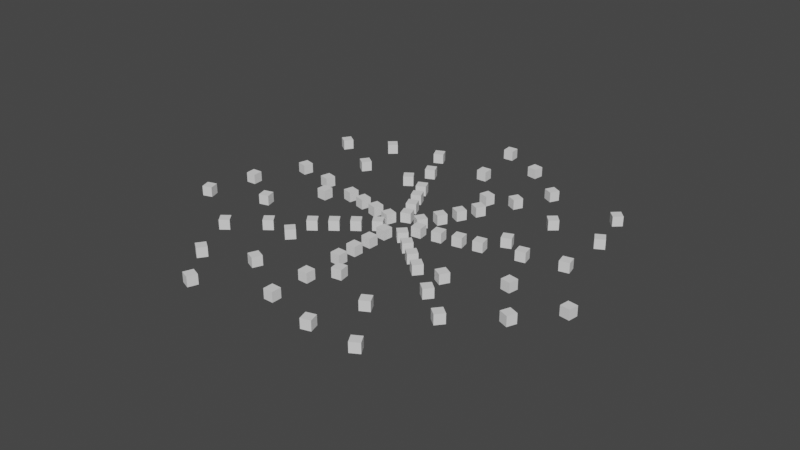 # Source: pyRotation.blend  (saved by Blender 3.2.14; exported with 4.5.12 LTS)
import bpy
from mathutils import Matrix  # noqa: F401  (used for matrix-valued properties, if any)

bpy.ops.wm.read_factory_settings(use_empty=True)
scene = bpy.context.scene
scene.name = 'Scene'

# ---- collections
col_rigid_body = bpy.data.collections.new('Rigid Body'); scene.collection.children.link(col_rigid_body)
col_collection_2 = bpy.data.collections.new('Collection 2'); scene.collection.children.link(col_collection_2)

# ---- world
world_world = bpy.data.worlds.new('World'); scene.world = world_world
world_world.use_nodes = True; world_world.node_tree.nodes.clear()
_N = world_world.node_tree.nodes; _L = world_world.node_tree.links
n0 = _N.new('ShaderNodeOutputWorld'); n0.name = 'World Output'; n0.location = (300, 300)
n1 = _N.new('ShaderNodeBackground'); n1.name = 'Background'; n1.location = (10, 300)
n1.inputs[0].default_value = (0.05088, 0.05088, 0.05088, 1.0)
_L.new(n1.outputs[0], n0.inputs[0])
n0.is_active_output = True
world_world.color = (0.05088, 0.05088, 0.05088)
world_world.use_sun_shadow = False
world_world.sun_shadow_jitter_overblur = 0.0

# ---- meshes
me_cube = bpy.data.meshes.new('Cube')
me_cube.from_pydata([(-0.25, -0.25, -0.25), (-0.25, -0.25, 0.25), (-0.25, 0.25, -0.25), (-0.25, 0.25, 0.25), (0.25, -0.25, -0.25), (0.25, -0.25, 0.25), (0.25, 0.25, -0.25), (0.25, 0.25, 0.25)], [], [(0, 1, 3, 2), (2, 3, 7, 6), (6, 7, 5, 4), (4, 5, 1, 0), (2, 6, 4, 0), (7, 3, 1, 5)])
_uv = me_cube.uv_layers.new(name='UVMap')
_uv.uv.foreach_set('vector', [0.375, 0.0, 0.625, 0.0, 0.625, 0.25, 0.375, 0.25, 0.375, 0.25, 0.625, 0.25, 0.625, 0.5, 0.375, 0.5, 0.375, 0.5, 0.625, 0.5, 0.625, 0.75, 0.375, 0.75, 0.375, 0.75, 0.625, 0.75, 0.625, 1.0, 0.375, 1.0, 0.125, 0.5, 0.375, 0.5, 0.375, 0.75, 0.125, 0.75, 0.625, 0.5, 0.875, 0.5, 0.875, 0.75, 0.625, 0.75])
me_cube.update()
me_cube_001 = bpy.data.meshes.new('Cube.001')
me_cube_001.from_pydata([(-0.25, -0.25, -0.25), (-0.25, -0.25, 0.25), (-0.25, 0.25, -0.25), (-0.25, 0.25, 0.25), (0.25, -0.25, -0.25), (0.25, -0.25, 0.25), (0.25, 0.25, -0.25), (0.25, 0.25, 0.25)], [], [(0, 1, 3, 2), (2, 3, 7, 6), (6, 7, 5, 4), (4, 5, 1, 0), (2, 6, 4, 0), (7, 3, 1, 5)])
_uv = me_cube_001.uv_layers.new(name='UVMap')
_uv.uv.foreach_set('vector', [0.375, 0.0, 0.625, 0.0, 0.625, 0.25, 0.375, 0.25, 0.375, 0.25, 0.625, 0.25, 0.625, 0.5, 0.375, 0.5, 0.375, 0.5, 0.625, 0.5, 0.625, 0.75, 0.375, 0.75, 0.375, 0.75, 0.625, 0.75, 0.625, 1.0, 0.375, 1.0, 0.125, 0.5, 0.375, 0.5, 0.375, 0.75, 0.125, 0.75, 0.625, 0.5, 0.875, 0.5, 0.875, 0.75, 0.625, 0.75])
me_cube_001.update()
me_cube_002 = bpy.data.meshes.new('Cube.002')
me_cube_002.from_pydata([(-0.25, -0.25, -0.25), (-0.25, -0.25, 0.25), (-0.25, 0.25, -0.25), (-0.25, 0.25, 0.25), (0.25, -0.25, -0.25), (0.25, -0.25, 0.25), (0.25, 0.25, -0.25), (0.25, 0.25, 0.25)], [], [(0, 1, 3, 2), (2, 3, 7, 6), (6, 7, 5, 4), (4, 5, 1, 0), (2, 6, 4, 0), (7, 3, 1, 5)])
_uv = me_cube_002.uv_layers.new(name='UVMap')
_uv.uv.foreach_set('vector', [0.375, 0.0, 0.625, 0.0, 0.625, 0.25, 0.375, 0.25, 0.375, 0.25, 0.625, 0.25, 0.625, 0.5, 0.375, 0.5, 0.375, 0.5, 0.625, 0.5, 0.625, 0.75, 0.375, 0.75, 0.375, 0.75, 0.625, 0.75, 0.625, 1.0, 0.375, 1.0, 0.125, 0.5, 0.375, 0.5, 0.375, 0.75, 0.125, 0.75, 0.625, 0.5, 0.875, 0.5, 0.875, 0.75, 0.625, 0.75])
me_cube_002.update()
me_cube_003 = bpy.data.meshes.new('Cube.003')
me_cube_003.from_pydata([(-0.25, -0.25, -0.25), (-0.25, -0.25, 0.25), (-0.25, 0.25, -0.25), (-0.25, 0.25, 0.25), (0.25, -0.25, -0.25), (0.25, -0.25, 0.25), (0.25, 0.25, -0.25), (0.25, 0.25, 0.25)], [], [(0, 1, 3, 2), (2, 3, 7, 6), (6, 7, 5, 4), (4, 5, 1, 0), (2, 6, 4, 0), (7, 3, 1, 5)])
_uv = me_cube_003.uv_layers.new(name='UVMap')
_uv.uv.foreach_set('vector', [0.375, 0.0, 0.625, 0.0, 0.625, 0.25, 0.375, 0.25, 0.375, 0.25, 0.625, 0.25, 0.625, 0.5, 0.375, 0.5, 0.375, 0.5, 0.625, 0.5, 0.625, 0.75, 0.375, 0.75, 0.375, 0.75, 0.625, 0.75, 0.625, 1.0, 0.375, 1.0, 0.125, 0.5, 0.375, 0.5, 0.375, 0.75, 0.125, 0.75, 0.625, 0.5, 0.875, 0.5, 0.875, 0.75, 0.625, 0.75])
me_cube_003.update()
me_cube_004 = bpy.data.meshes.new('Cube.004')
me_cube_004.from_pydata([(-0.25, -0.25, -0.25), (-0.25, -0.25, 0.25), (-0.25, 0.25, -0.25), (-0.25, 0.25, 0.25), (0.25, -0.25, -0.25), (0.25, -0.25, 0.25), (0.25, 0.25, -0.25), (0.25, 0.25, 0.25)], [], [(0, 1, 3, 2), (2, 3, 7, 6), (6, 7, 5, 4), (4, 5, 1, 0), (2, 6, 4, 0), (7, 3, 1, 5)])
_uv = me_cube_004.uv_layers.new(name='UVMap')
_uv.uv.foreach_set('vector', [0.375, 0.0, 0.625, 0.0, 0.625, 0.25, 0.375, 0.25, 0.375, 0.25, 0.625, 0.25, 0.625, 0.5, 0.375, 0.5, 0.375, 0.5, 0.625, 0.5, 0.625, 0.75, 0.375, 0.75, 0.375, 0.75, 0.625, 0.75, 0.625, 1.0, 0.375, 1.0, 0.125, 0.5, 0.375, 0.5, 0.375, 0.75, 0.125, 0.75, 0.625, 0.5, 0.875, 0.5, 0.875, 0.75, 0.625, 0.75])
me_cube_004.update()
me_cube_005 = bpy.data.meshes.new('Cube.005')
me_cube_005.from_pydata([(-0.25, -0.25, -0.25), (-0.25, -0.25, 0.25), (-0.25, 0.25, -0.25), (-0.25, 0.25, 0.25), (0.25, -0.25, -0.25), (0.25, -0.25, 0.25), (0.25, 0.25, -0.25), (0.25, 0.25, 0.25)], [], [(0, 1, 3, 2), (2, 3, 7, 6), (6, 7, 5, 4), (4, 5, 1, 0), (2, 6, 4, 0), (7, 3, 1, 5)])
_uv = me_cube_005.uv_layers.new(name='UVMap')
_uv.uv.foreach_set('vector', [0.375, 0.0, 0.625, 0.0, 0.625, 0.25, 0.375, 0.25, 0.375, 0.25, 0.625, 0.25, 0.625, 0.5, 0.375, 0.5, 0.375, 0.5, 0.625, 0.5, 0.625, 0.75, 0.375, 0.75, 0.375, 0.75, 0.625, 0.75, 0.625, 1.0, 0.375, 1.0, 0.125, 0.5, 0.375, 0.5, 0.375, 0.75, 0.125, 0.75, 0.625, 0.5, 0.875, 0.5, 0.875, 0.75, 0.625, 0.75])
me_cube_005.update()
me_cube_006 = bpy.data.meshes.new('Cube.006')
me_cube_006.from_pydata([(-0.25, -0.25, -0.25), (-0.25, -0.25, 0.25), (-0.25, 0.25, -0.25), (-0.25, 0.25, 0.25), (0.25, -0.25, -0.25), (0.25, -0.25, 0.25), (0.25, 0.25, -0.25), (0.25, 0.25, 0.25)], [], [(0, 1, 3, 2), (2, 3, 7, 6), (6, 7, 5, 4), (4, 5, 1, 0), (2, 6, 4, 0), (7, 3, 1, 5)])
_uv = me_cube_006.uv_layers.new(name='UVMap')
_uv.uv.foreach_set('vector', [0.375, 0.0, 0.625, 0.0, 0.625, 0.25, 0.375, 0.25, 0.375, 0.25, 0.625, 0.25, 0.625, 0.5, 0.375, 0.5, 0.375, 0.5, 0.625, 0.5, 0.625, 0.75, 0.375, 0.75, 0.375, 0.75, 0.625, 0.75, 0.625, 1.0, 0.375, 1.0, 0.125, 0.5, 0.375, 0.5, 0.375, 0.75, 0.125, 0.75, 0.625, 0.5, 0.875, 0.5, 0.875, 0.75, 0.625, 0.75])
me_cube_006.update()
me_cube_007 = bpy.data.meshes.new('Cube.007')
me_cube_007.from_pydata([(-0.25, -0.25, -0.25), (-0.25, -0.25, 0.25), (-0.25, 0.25, -0.25), (-0.25, 0.25, 0.25), (0.25, -0.25, -0.25), (0.25, -0.25, 0.25), (0.25, 0.25, -0.25), (0.25, 0.25, 0.25)], [], [(0, 1, 3, 2), (2, 3, 7, 6), (6, 7, 5, 4), (4, 5, 1, 0), (2, 6, 4, 0), (7, 3, 1, 5)])
_uv = me_cube_007.uv_layers.new(name='UVMap')
_uv.uv.foreach_set('vector', [0.375, 0.0, 0.625, 0.0, 0.625, 0.25, 0.375, 0.25, 0.375, 0.25, 0.625, 0.25, 0.625, 0.5, 0.375, 0.5, 0.375, 0.5, 0.625, 0.5, 0.625, 0.75, 0.375, 0.75, 0.375, 0.75, 0.625, 0.75, 0.625, 1.0, 0.375, 1.0, 0.125, 0.5, 0.375, 0.5, 0.375, 0.75, 0.125, 0.75, 0.625, 0.5, 0.875, 0.5, 0.875, 0.75, 0.625, 0.75])
me_cube_007.update()
me_cube_008 = bpy.data.meshes.new('Cube.008')
me_cube_008.from_pydata([(-0.25, -0.25, -0.25), (-0.25, -0.25, 0.25), (-0.25, 0.25, -0.25), (-0.25, 0.25, 0.25), (0.25, -0.25, -0.25), (0.25, -0.25, 0.25), (0.25, 0.25, -0.25), (0.25, 0.25, 0.25)], [], [(0, 1, 3, 2), (2, 3, 7, 6), (6, 7, 5, 4), (4, 5, 1, 0), (2, 6, 4, 0), (7, 3, 1, 5)])
_uv = me_cube_008.uv_layers.new(name='UVMap')
_uv.uv.foreach_set('vector', [0.375, 0.0, 0.625, 0.0, 0.625, 0.25, 0.375, 0.25, 0.375, 0.25, 0.625, 0.25, 0.625, 0.5, 0.375, 0.5, 0.375, 0.5, 0.625, 0.5, 0.625, 0.75, 0.375, 0.75, 0.375, 0.75, 0.625, 0.75, 0.625, 1.0, 0.375, 1.0, 0.125, 0.5, 0.375, 0.5, 0.375, 0.75, 0.125, 0.75, 0.625, 0.5, 0.875, 0.5, 0.875, 0.75, 0.625, 0.75])
me_cube_008.update()
me_cube_009 = bpy.data.meshes.new('Cube.009')
me_cube_009.from_pydata([(-0.25, -0.25, -0.25), (-0.25, -0.25, 0.25), (-0.25, 0.25, -0.25), (-0.25, 0.25, 0.25), (0.25, -0.25, -0.25), (0.25, -0.25, 0.25), (0.25, 0.25, -0.25), (0.25, 0.25, 0.25)], [], [(0, 1, 3, 2), (2, 3, 7, 6), (6, 7, 5, 4), (4, 5, 1, 0), (2, 6, 4, 0), (7, 3, 1, 5)])
_uv = me_cube_009.uv_layers.new(name='UVMap')
_uv.uv.foreach_set('vector', [0.375, 0.0, 0.625, 0.0, 0.625, 0.25, 0.375, 0.25, 0.375, 0.25, 0.625, 0.25, 0.625, 0.5, 0.375, 0.5, 0.375, 0.5, 0.625, 0.5, 0.625, 0.75, 0.375, 0.75, 0.375, 0.75, 0.625, 0.75, 0.625, 1.0, 0.375, 1.0, 0.125, 0.5, 0.375, 0.5, 0.375, 0.75, 0.125, 0.75, 0.625, 0.5, 0.875, 0.5, 0.875, 0.75, 0.625, 0.75])
me_cube_009.update()
me_cube_010 = bpy.data.meshes.new('Cube.010')
me_cube_010.from_pydata([(-0.25, -0.25, -0.25), (-0.25, -0.25, 0.25), (-0.25, 0.25, -0.25), (-0.25, 0.25, 0.25), (0.25, -0.25, -0.25), (0.25, -0.25, 0.25), (0.25, 0.25, -0.25), (0.25, 0.25, 0.25)], [], [(0, 1, 3, 2), (2, 3, 7, 6), (6, 7, 5, 4), (4, 5, 1, 0), (2, 6, 4, 0), (7, 3, 1, 5)])
_uv = me_cube_010.uv_layers.new(name='UVMap')
_uv.uv.foreach_set('vector', [0.375, 0.0, 0.625, 0.0, 0.625, 0.25, 0.375, 0.25, 0.375, 0.25, 0.625, 0.25, 0.625, 0.5, 0.375, 0.5, 0.375, 0.5, 0.625, 0.5, 0.625, 0.75, 0.375, 0.75, 0.375, 0.75, 0.625, 0.75, 0.625, 1.0, 0.375, 1.0, 0.125, 0.5, 0.375, 0.5, 0.375, 0.75, 0.125, 0.75, 0.625, 0.5, 0.875, 0.5, 0.875, 0.75, 0.625, 0.75])
me_cube_010.update()
me_cube_011 = bpy.data.meshes.new('Cube.011')
me_cube_011.from_pydata([(-0.25, -0.25, -0.25), (-0.25, -0.25, 0.25), (-0.25, 0.25, -0.25), (-0.25, 0.25, 0.25), (0.25, -0.25, -0.25), (0.25, -0.25, 0.25), (0.25, 0.25, -0.25), (0.25, 0.25, 0.25)], [], [(0, 1, 3, 2), (2, 3, 7, 6), (6, 7, 5, 4), (4, 5, 1, 0), (2, 6, 4, 0), (7, 3, 1, 5)])
_uv = me_cube_011.uv_layers.new(name='UVMap')
_uv.uv.foreach_set('vector', [0.375, 0.0, 0.625, 0.0, 0.625, 0.25, 0.375, 0.25, 0.375, 0.25, 0.625, 0.25, 0.625, 0.5, 0.375, 0.5, 0.375, 0.5, 0.625, 0.5, 0.625, 0.75, 0.375, 0.75, 0.375, 0.75, 0.625, 0.75, 0.625, 1.0, 0.375, 1.0, 0.125, 0.5, 0.375, 0.5, 0.375, 0.75, 0.125, 0.75, 0.625, 0.5, 0.875, 0.5, 0.875, 0.75, 0.625, 0.75])
me_cube_011.update()
me_cube_012 = bpy.data.meshes.new('Cube.012')
me_cube_012.from_pydata([(-0.25, -0.25, -0.25), (-0.25, -0.25, 0.25), (-0.25, 0.25, -0.25), (-0.25, 0.25, 0.25), (0.25, -0.25, -0.25), (0.25, -0.25, 0.25), (0.25, 0.25, -0.25), (0.25, 0.25, 0.25)], [], [(0, 1, 3, 2), (2, 3, 7, 6), (6, 7, 5, 4), (4, 5, 1, 0), (2, 6, 4, 0), (7, 3, 1, 5)])
_uv = me_cube_012.uv_layers.new(name='UVMap')
_uv.uv.foreach_set('vector', [0.375, 0.0, 0.625, 0.0, 0.625, 0.25, 0.375, 0.25, 0.375, 0.25, 0.625, 0.25, 0.625, 0.5, 0.375, 0.5, 0.375, 0.5, 0.625, 0.5, 0.625, 0.75, 0.375, 0.75, 0.375, 0.75, 0.625, 0.75, 0.625, 1.0, 0.375, 1.0, 0.125, 0.5, 0.375, 0.5, 0.375, 0.75, 0.125, 0.75, 0.625, 0.5, 0.875, 0.5, 0.875, 0.75, 0.625, 0.75])
me_cube_012.update()
me_cube_013 = bpy.data.meshes.new('Cube.013')
me_cube_013.from_pydata([(-0.25, -0.25, -0.25), (-0.25, -0.25, 0.25), (-0.25, 0.25, -0.25), (-0.25, 0.25, 0.25), (0.25, -0.25, -0.25), (0.25, -0.25, 0.25), (0.25, 0.25, -0.25), (0.25, 0.25, 0.25)], [], [(0, 1, 3, 2), (2, 3, 7, 6), (6, 7, 5, 4), (4, 5, 1, 0), (2, 6, 4, 0), (7, 3, 1, 5)])
_uv = me_cube_013.uv_layers.new(name='UVMap')
_uv.uv.foreach_set('vector', [0.375, 0.0, 0.625, 0.0, 0.625, 0.25, 0.375, 0.25, 0.375, 0.25, 0.625, 0.25, 0.625, 0.5, 0.375, 0.5, 0.375, 0.5, 0.625, 0.5, 0.625, 0.75, 0.375, 0.75, 0.375, 0.75, 0.625, 0.75, 0.625, 1.0, 0.375, 1.0, 0.125, 0.5, 0.375, 0.5, 0.375, 0.75, 0.125, 0.75, 0.625, 0.5, 0.875, 0.5, 0.875, 0.75, 0.625, 0.75])
me_cube_013.update()
me_cube_014 = bpy.data.meshes.new('Cube.014')
me_cube_014.from_pydata([(-0.25, -0.25, -0.25), (-0.25, -0.25, 0.25), (-0.25, 0.25, -0.25), (-0.25, 0.25, 0.25), (0.25, -0.25, -0.25), (0.25, -0.25, 0.25), (0.25, 0.25, -0.25), (0.25, 0.25, 0.25)], [], [(0, 1, 3, 2), (2, 3, 7, 6), (6, 7, 5, 4), (4, 5, 1, 0), (2, 6, 4, 0), (7, 3, 1, 5)])
_uv = me_cube_014.uv_layers.new(name='UVMap')
_uv.uv.foreach_set('vector', [0.375, 0.0, 0.625, 0.0, 0.625, 0.25, 0.375, 0.25, 0.375, 0.25, 0.625, 0.25, 0.625, 0.5, 0.375, 0.5, 0.375, 0.5, 0.625, 0.5, 0.625, 0.75, 0.375, 0.75, 0.375, 0.75, 0.625, 0.75, 0.625, 1.0, 0.375, 1.0, 0.125, 0.5, 0.375, 0.5, 0.375, 0.75, 0.125, 0.75, 0.625, 0.5, 0.875, 0.5, 0.875, 0.75, 0.625, 0.75])
me_cube_014.update()
me_cube_015 = bpy.data.meshes.new('Cube.015')
me_cube_015.from_pydata([(-0.25, -0.25, -0.25), (-0.25, -0.25, 0.25), (-0.25, 0.25, -0.25), (-0.25, 0.25, 0.25), (0.25, -0.25, -0.25), (0.25, -0.25, 0.25), (0.25, 0.25, -0.25), (0.25, 0.25, 0.25)], [], [(0, 1, 3, 2), (2, 3, 7, 6), (6, 7, 5, 4), (4, 5, 1, 0), (2, 6, 4, 0), (7, 3, 1, 5)])
_uv = me_cube_015.uv_layers.new(name='UVMap')
_uv.uv.foreach_set('vector', [0.375, 0.0, 0.625, 0.0, 0.625, 0.25, 0.375, 0.25, 0.375, 0.25, 0.625, 0.25, 0.625, 0.5, 0.375, 0.5, 0.375, 0.5, 0.625, 0.5, 0.625, 0.75, 0.375, 0.75, 0.375, 0.75, 0.625, 0.75, 0.625, 1.0, 0.375, 1.0, 0.125, 0.5, 0.375, 0.5, 0.375, 0.75, 0.125, 0.75, 0.625, 0.5, 0.875, 0.5, 0.875, 0.75, 0.625, 0.75])
me_cube_015.update()
me_cube_016 = bpy.data.meshes.new('Cube.016')
me_cube_016.from_pydata([(-0.25, -0.25, -0.25), (-0.25, -0.25, 0.25), (-0.25, 0.25, -0.25), (-0.25, 0.25, 0.25), (0.25, -0.25, -0.25), (0.25, -0.25, 0.25), (0.25, 0.25, -0.25), (0.25, 0.25, 0.25)], [], [(0, 1, 3, 2), (2, 3, 7, 6), (6, 7, 5, 4), (4, 5, 1, 0), (2, 6, 4, 0), (7, 3, 1, 5)])
_uv = me_cube_016.uv_layers.new(name='UVMap')
_uv.uv.foreach_set('vector', [0.375, 0.0, 0.625, 0.0, 0.625, 0.25, 0.375, 0.25, 0.375, 0.25, 0.625, 0.25, 0.625, 0.5, 0.375, 0.5, 0.375, 0.5, 0.625, 0.5, 0.625, 0.75, 0.375, 0.75, 0.375, 0.75, 0.625, 0.75, 0.625, 1.0, 0.375, 1.0, 0.125, 0.5, 0.375, 0.5, 0.375, 0.75, 0.125, 0.75, 0.625, 0.5, 0.875, 0.5, 0.875, 0.75, 0.625, 0.75])
me_cube_016.update()
me_cube_017 = bpy.data.meshes.new('Cube.017')
me_cube_017.from_pydata([(-0.25, -0.25, -0.25), (-0.25, -0.25, 0.25), (-0.25, 0.25, -0.25), (-0.25, 0.25, 0.25), (0.25, -0.25, -0.25), (0.25, -0.25, 0.25), (0.25, 0.25, -0.25), (0.25, 0.25, 0.25)], [], [(0, 1, 3, 2), (2, 3, 7, 6), (6, 7, 5, 4), (4, 5, 1, 0), (2, 6, 4, 0), (7, 3, 1, 5)])
_uv = me_cube_017.uv_layers.new(name='UVMap')
_uv.uv.foreach_set('vector', [0.375, 0.0, 0.625, 0.0, 0.625, 0.25, 0.375, 0.25, 0.375, 0.25, 0.625, 0.25, 0.625, 0.5, 0.375, 0.5, 0.375, 0.5, 0.625, 0.5, 0.625, 0.75, 0.375, 0.75, 0.375, 0.75, 0.625, 0.75, 0.625, 1.0, 0.375, 1.0, 0.125, 0.5, 0.375, 0.5, 0.375, 0.75, 0.125, 0.75, 0.625, 0.5, 0.875, 0.5, 0.875, 0.75, 0.625, 0.75])
me_cube_017.update()
me_cube_018 = bpy.data.meshes.new('Cube.018')
me_cube_018.from_pydata([(-0.25, -0.25, -0.25), (-0.25, -0.25, 0.25), (-0.25, 0.25, -0.25), (-0.25, 0.25, 0.25), (0.25, -0.25, -0.25), (0.25, -0.25, 0.25), (0.25, 0.25, -0.25), (0.25, 0.25, 0.25)], [], [(0, 1, 3, 2), (2, 3, 7, 6), (6, 7, 5, 4), (4, 5, 1, 0), (2, 6, 4, 0), (7, 3, 1, 5)])
_uv = me_cube_018.uv_layers.new(name='UVMap')
_uv.uv.foreach_set('vector', [0.375, 0.0, 0.625, 0.0, 0.625, 0.25, 0.375, 0.25, 0.375, 0.25, 0.625, 0.25, 0.625, 0.5, 0.375, 0.5, 0.375, 0.5, 0.625, 0.5, 0.625, 0.75, 0.375, 0.75, 0.375, 0.75, 0.625, 0.75, 0.625, 1.0, 0.375, 1.0, 0.125, 0.5, 0.375, 0.5, 0.375, 0.75, 0.125, 0.75, 0.625, 0.5, 0.875, 0.5, 0.875, 0.75, 0.625, 0.75])
me_cube_018.update()
me_cube_019 = bpy.data.meshes.new('Cube.019')
me_cube_019.from_pydata([(-0.25, -0.25, -0.25), (-0.25, -0.25, 0.25), (-0.25, 0.25, -0.25), (-0.25, 0.25, 0.25), (0.25, -0.25, -0.25), (0.25, -0.25, 0.25), (0.25, 0.25, -0.25), (0.25, 0.25, 0.25)], [], [(0, 1, 3, 2), (2, 3, 7, 6), (6, 7, 5, 4), (4, 5, 1, 0), (2, 6, 4, 0), (7, 3, 1, 5)])
_uv = me_cube_019.uv_layers.new(name='UVMap')
_uv.uv.foreach_set('vector', [0.375, 0.0, 0.625, 0.0, 0.625, 0.25, 0.375, 0.25, 0.375, 0.25, 0.625, 0.25, 0.625, 0.5, 0.375, 0.5, 0.375, 0.5, 0.625, 0.5, 0.625, 0.75, 0.375, 0.75, 0.375, 0.75, 0.625, 0.75, 0.625, 1.0, 0.375, 1.0, 0.125, 0.5, 0.375, 0.5, 0.375, 0.75, 0.125, 0.75, 0.625, 0.5, 0.875, 0.5, 0.875, 0.75, 0.625, 0.75])
me_cube_019.update()
me_cube_020 = bpy.data.meshes.new('Cube.020')
me_cube_020.from_pydata([(-0.25, -0.25, -0.25), (-0.25, -0.25, 0.25), (-0.25, 0.25, -0.25), (-0.25, 0.25, 0.25), (0.25, -0.25, -0.25), (0.25, -0.25, 0.25), (0.25, 0.25, -0.25), (0.25, 0.25, 0.25)], [], [(0, 1, 3, 2), (2, 3, 7, 6), (6, 7, 5, 4), (4, 5, 1, 0), (2, 6, 4, 0), (7, 3, 1, 5)])
_uv = me_cube_020.uv_layers.new(name='UVMap')
_uv.uv.foreach_set('vector', [0.375, 0.0, 0.625, 0.0, 0.625, 0.25, 0.375, 0.25, 0.375, 0.25, 0.625, 0.25, 0.625, 0.5, 0.375, 0.5, 0.375, 0.5, 0.625, 0.5, 0.625, 0.75, 0.375, 0.75, 0.375, 0.75, 0.625, 0.75, 0.625, 1.0, 0.375, 1.0, 0.125, 0.5, 0.375, 0.5, 0.375, 0.75, 0.125, 0.75, 0.625, 0.5, 0.875, 0.5, 0.875, 0.75, 0.625, 0.75])
me_cube_020.update()
me_cube_021 = bpy.data.meshes.new('Cube.021')
me_cube_021.from_pydata([(-0.25, -0.25, -0.25), (-0.25, -0.25, 0.25), (-0.25, 0.25, -0.25), (-0.25, 0.25, 0.25), (0.25, -0.25, -0.25), (0.25, -0.25, 0.25), (0.25, 0.25, -0.25), (0.25, 0.25, 0.25)], [], [(0, 1, 3, 2), (2, 3, 7, 6), (6, 7, 5, 4), (4, 5, 1, 0), (2, 6, 4, 0), (7, 3, 1, 5)])
_uv = me_cube_021.uv_layers.new(name='UVMap')
_uv.uv.foreach_set('vector', [0.375, 0.0, 0.625, 0.0, 0.625, 0.25, 0.375, 0.25, 0.375, 0.25, 0.625, 0.25, 0.625, 0.5, 0.375, 0.5, 0.375, 0.5, 0.625, 0.5, 0.625, 0.75, 0.375, 0.75, 0.375, 0.75, 0.625, 0.75, 0.625, 1.0, 0.375, 1.0, 0.125, 0.5, 0.375, 0.5, 0.375, 0.75, 0.125, 0.75, 0.625, 0.5, 0.875, 0.5, 0.875, 0.75, 0.625, 0.75])
me_cube_021.update()
me_cube_022 = bpy.data.meshes.new('Cube.022')
me_cube_022.from_pydata([(-0.25, -0.25, -0.25), (-0.25, -0.25, 0.25), (-0.25, 0.25, -0.25), (-0.25, 0.25, 0.25), (0.25, -0.25, -0.25), (0.25, -0.25, 0.25), (0.25, 0.25, -0.25), (0.25, 0.25, 0.25)], [], [(0, 1, 3, 2), (2, 3, 7, 6), (6, 7, 5, 4), (4, 5, 1, 0), (2, 6, 4, 0), (7, 3, 1, 5)])
_uv = me_cube_022.uv_layers.new(name='UVMap')
_uv.uv.foreach_set('vector', [0.375, 0.0, 0.625, 0.0, 0.625, 0.25, 0.375, 0.25, 0.375, 0.25, 0.625, 0.25, 0.625, 0.5, 0.375, 0.5, 0.375, 0.5, 0.625, 0.5, 0.625, 0.75, 0.375, 0.75, 0.375, 0.75, 0.625, 0.75, 0.625, 1.0, 0.375, 1.0, 0.125, 0.5, 0.375, 0.5, 0.375, 0.75, 0.125, 0.75, 0.625, 0.5, 0.875, 0.5, 0.875, 0.75, 0.625, 0.75])
me_cube_022.update()
me_cube_023 = bpy.data.meshes.new('Cube.023')
me_cube_023.from_pydata([(-0.25, -0.25, -0.25), (-0.25, -0.25, 0.25), (-0.25, 0.25, -0.25), (-0.25, 0.25, 0.25), (0.25, -0.25, -0.25), (0.25, -0.25, 0.25), (0.25, 0.25, -0.25), (0.25, 0.25, 0.25)], [], [(0, 1, 3, 2), (2, 3, 7, 6), (6, 7, 5, 4), (4, 5, 1, 0), (2, 6, 4, 0), (7, 3, 1, 5)])
_uv = me_cube_023.uv_layers.new(name='UVMap')
_uv.uv.foreach_set('vector', [0.375, 0.0, 0.625, 0.0, 0.625, 0.25, 0.375, 0.25, 0.375, 0.25, 0.625, 0.25, 0.625, 0.5, 0.375, 0.5, 0.375, 0.5, 0.625, 0.5, 0.625, 0.75, 0.375, 0.75, 0.375, 0.75, 0.625, 0.75, 0.625, 1.0, 0.375, 1.0, 0.125, 0.5, 0.375, 0.5, 0.375, 0.75, 0.125, 0.75, 0.625, 0.5, 0.875, 0.5, 0.875, 0.75, 0.625, 0.75])
me_cube_023.update()
me_cube_024 = bpy.data.meshes.new('Cube.024')
me_cube_024.from_pydata([(-0.25, -0.25, -0.25), (-0.25, -0.25, 0.25), (-0.25, 0.25, -0.25), (-0.25, 0.25, 0.25), (0.25, -0.25, -0.25), (0.25, -0.25, 0.25), (0.25, 0.25, -0.25), (0.25, 0.25, 0.25)], [], [(0, 1, 3, 2), (2, 3, 7, 6), (6, 7, 5, 4), (4, 5, 1, 0), (2, 6, 4, 0), (7, 3, 1, 5)])
_uv = me_cube_024.uv_layers.new(name='UVMap')
_uv.uv.foreach_set('vector', [0.375, 0.0, 0.625, 0.0, 0.625, 0.25, 0.375, 0.25, 0.375, 0.25, 0.625, 0.25, 0.625, 0.5, 0.375, 0.5, 0.375, 0.5, 0.625, 0.5, 0.625, 0.75, 0.375, 0.75, 0.375, 0.75, 0.625, 0.75, 0.625, 1.0, 0.375, 1.0, 0.125, 0.5, 0.375, 0.5, 0.375, 0.75, 0.125, 0.75, 0.625, 0.5, 0.875, 0.5, 0.875, 0.75, 0.625, 0.75])
me_cube_024.update()
me_cube_025 = bpy.data.meshes.new('Cube.025')
me_cube_025.from_pydata([(-0.25, -0.25, -0.25), (-0.25, -0.25, 0.25), (-0.25, 0.25, -0.25), (-0.25, 0.25, 0.25), (0.25, -0.25, -0.25), (0.25, -0.25, 0.25), (0.25, 0.25, -0.25), (0.25, 0.25, 0.25)], [], [(0, 1, 3, 2), (2, 3, 7, 6), (6, 7, 5, 4), (4, 5, 1, 0), (2, 6, 4, 0), (7, 3, 1, 5)])
_uv = me_cube_025.uv_layers.new(name='UVMap')
_uv.uv.foreach_set('vector', [0.375, 0.0, 0.625, 0.0, 0.625, 0.25, 0.375, 0.25, 0.375, 0.25, 0.625, 0.25, 0.625, 0.5, 0.375, 0.5, 0.375, 0.5, 0.625, 0.5, 0.625, 0.75, 0.375, 0.75, 0.375, 0.75, 0.625, 0.75, 0.625, 1.0, 0.375, 1.0, 0.125, 0.5, 0.375, 0.5, 0.375, 0.75, 0.125, 0.75, 0.625, 0.5, 0.875, 0.5, 0.875, 0.75, 0.625, 0.75])
me_cube_025.update()
me_cube_026 = bpy.data.meshes.new('Cube.026')
me_cube_026.from_pydata([(-0.25, -0.25, -0.25), (-0.25, -0.25, 0.25), (-0.25, 0.25, -0.25), (-0.25, 0.25, 0.25), (0.25, -0.25, -0.25), (0.25, -0.25, 0.25), (0.25, 0.25, -0.25), (0.25, 0.25, 0.25)], [], [(0, 1, 3, 2), (2, 3, 7, 6), (6, 7, 5, 4), (4, 5, 1, 0), (2, 6, 4, 0), (7, 3, 1, 5)])
_uv = me_cube_026.uv_layers.new(name='UVMap')
_uv.uv.foreach_set('vector', [0.375, 0.0, 0.625, 0.0, 0.625, 0.25, 0.375, 0.25, 0.375, 0.25, 0.625, 0.25, 0.625, 0.5, 0.375, 0.5, 0.375, 0.5, 0.625, 0.5, 0.625, 0.75, 0.375, 0.75, 0.375, 0.75, 0.625, 0.75, 0.625, 1.0, 0.375, 1.0, 0.125, 0.5, 0.375, 0.5, 0.375, 0.75, 0.125, 0.75, 0.625, 0.5, 0.875, 0.5, 0.875, 0.75, 0.625, 0.75])
me_cube_026.update()
me_cube_027 = bpy.data.meshes.new('Cube.027')
me_cube_027.from_pydata([(-0.25, -0.25, -0.25), (-0.25, -0.25, 0.25), (-0.25, 0.25, -0.25), (-0.25, 0.25, 0.25), (0.25, -0.25, -0.25), (0.25, -0.25, 0.25), (0.25, 0.25, -0.25), (0.25, 0.25, 0.25)], [], [(0, 1, 3, 2), (2, 3, 7, 6), (6, 7, 5, 4), (4, 5, 1, 0), (2, 6, 4, 0), (7, 3, 1, 5)])
_uv = me_cube_027.uv_layers.new(name='UVMap')
_uv.uv.foreach_set('vector', [0.375, 0.0, 0.625, 0.0, 0.625, 0.25, 0.375, 0.25, 0.375, 0.25, 0.625, 0.25, 0.625, 0.5, 0.375, 0.5, 0.375, 0.5, 0.625, 0.5, 0.625, 0.75, 0.375, 0.75, 0.375, 0.75, 0.625, 0.75, 0.625, 1.0, 0.375, 1.0, 0.125, 0.5, 0.375, 0.5, 0.375, 0.75, 0.125, 0.75, 0.625, 0.5, 0.875, 0.5, 0.875, 0.75, 0.625, 0.75])
me_cube_027.update()
me_cube_028 = bpy.data.meshes.new('Cube.028')
me_cube_028.from_pydata([(-0.25, -0.25, -0.25), (-0.25, -0.25, 0.25), (-0.25, 0.25, -0.25), (-0.25, 0.25, 0.25), (0.25, -0.25, -0.25), (0.25, -0.25, 0.25), (0.25, 0.25, -0.25), (0.25, 0.25, 0.25)], [], [(0, 1, 3, 2), (2, 3, 7, 6), (6, 7, 5, 4), (4, 5, 1, 0), (2, 6, 4, 0), (7, 3, 1, 5)])
_uv = me_cube_028.uv_layers.new(name='UVMap')
_uv.uv.foreach_set('vector', [0.375, 0.0, 0.625, 0.0, 0.625, 0.25, 0.375, 0.25, 0.375, 0.25, 0.625, 0.25, 0.625, 0.5, 0.375, 0.5, 0.375, 0.5, 0.625, 0.5, 0.625, 0.75, 0.375, 0.75, 0.375, 0.75, 0.625, 0.75, 0.625, 1.0, 0.375, 1.0, 0.125, 0.5, 0.375, 0.5, 0.375, 0.75, 0.125, 0.75, 0.625, 0.5, 0.875, 0.5, 0.875, 0.75, 0.625, 0.75])
me_cube_028.update()
me_cube_029 = bpy.data.meshes.new('Cube.029')
me_cube_029.from_pydata([(-0.25, -0.25, -0.25), (-0.25, -0.25, 0.25), (-0.25, 0.25, -0.25), (-0.25, 0.25, 0.25), (0.25, -0.25, -0.25), (0.25, -0.25, 0.25), (0.25, 0.25, -0.25), (0.25, 0.25, 0.25)], [], [(0, 1, 3, 2), (2, 3, 7, 6), (6, 7, 5, 4), (4, 5, 1, 0), (2, 6, 4, 0), (7, 3, 1, 5)])
_uv = me_cube_029.uv_layers.new(name='UVMap')
_uv.uv.foreach_set('vector', [0.375, 0.0, 0.625, 0.0, 0.625, 0.25, 0.375, 0.25, 0.375, 0.25, 0.625, 0.25, 0.625, 0.5, 0.375, 0.5, 0.375, 0.5, 0.625, 0.5, 0.625, 0.75, 0.375, 0.75, 0.375, 0.75, 0.625, 0.75, 0.625, 1.0, 0.375, 1.0, 0.125, 0.5, 0.375, 0.5, 0.375, 0.75, 0.125, 0.75, 0.625, 0.5, 0.875, 0.5, 0.875, 0.75, 0.625, 0.75])
me_cube_029.update()
me_cube_030 = bpy.data.meshes.new('Cube.030')
me_cube_030.from_pydata([(-0.25, -0.25, -0.25), (-0.25, -0.25, 0.25), (-0.25, 0.25, -0.25), (-0.25, 0.25, 0.25), (0.25, -0.25, -0.25), (0.25, -0.25, 0.25), (0.25, 0.25, -0.25), (0.25, 0.25, 0.25)], [], [(0, 1, 3, 2), (2, 3, 7, 6), (6, 7, 5, 4), (4, 5, 1, 0), (2, 6, 4, 0), (7, 3, 1, 5)])
_uv = me_cube_030.uv_layers.new(name='UVMap')
_uv.uv.foreach_set('vector', [0.375, 0.0, 0.625, 0.0, 0.625, 0.25, 0.375, 0.25, 0.375, 0.25, 0.625, 0.25, 0.625, 0.5, 0.375, 0.5, 0.375, 0.5, 0.625, 0.5, 0.625, 0.75, 0.375, 0.75, 0.375, 0.75, 0.625, 0.75, 0.625, 1.0, 0.375, 1.0, 0.125, 0.5, 0.375, 0.5, 0.375, 0.75, 0.125, 0.75, 0.625, 0.5, 0.875, 0.5, 0.875, 0.75, 0.625, 0.75])
me_cube_030.update()
me_cube_031 = bpy.data.meshes.new('Cube.031')
me_cube_031.from_pydata([(-0.25, -0.25, -0.25), (-0.25, -0.25, 0.25), (-0.25, 0.25, -0.25), (-0.25, 0.25, 0.25), (0.25, -0.25, -0.25), (0.25, -0.25, 0.25), (0.25, 0.25, -0.25), (0.25, 0.25, 0.25)], [], [(0, 1, 3, 2), (2, 3, 7, 6), (6, 7, 5, 4), (4, 5, 1, 0), (2, 6, 4, 0), (7, 3, 1, 5)])
_uv = me_cube_031.uv_layers.new(name='UVMap')
_uv.uv.foreach_set('vector', [0.375, 0.0, 0.625, 0.0, 0.625, 0.25, 0.375, 0.25, 0.375, 0.25, 0.625, 0.25, 0.625, 0.5, 0.375, 0.5, 0.375, 0.5, 0.625, 0.5, 0.625, 0.75, 0.375, 0.75, 0.375, 0.75, 0.625, 0.75, 0.625, 1.0, 0.375, 1.0, 0.125, 0.5, 0.375, 0.5, 0.375, 0.75, 0.125, 0.75, 0.625, 0.5, 0.875, 0.5, 0.875, 0.75, 0.625, 0.75])
me_cube_031.update()
me_cube_032 = bpy.data.meshes.new('Cube.032')
me_cube_032.from_pydata([(-0.25, -0.25, -0.25), (-0.25, -0.25, 0.25), (-0.25, 0.25, -0.25), (-0.25, 0.25, 0.25), (0.25, -0.25, -0.25), (0.25, -0.25, 0.25), (0.25, 0.25, -0.25), (0.25, 0.25, 0.25)], [], [(0, 1, 3, 2), (2, 3, 7, 6), (6, 7, 5, 4), (4, 5, 1, 0), (2, 6, 4, 0), (7, 3, 1, 5)])
_uv = me_cube_032.uv_layers.new(name='UVMap')
_uv.uv.foreach_set('vector', [0.375, 0.0, 0.625, 0.0, 0.625, 0.25, 0.375, 0.25, 0.375, 0.25, 0.625, 0.25, 0.625, 0.5, 0.375, 0.5, 0.375, 0.5, 0.625, 0.5, 0.625, 0.75, 0.375, 0.75, 0.375, 0.75, 0.625, 0.75, 0.625, 1.0, 0.375, 1.0, 0.125, 0.5, 0.375, 0.5, 0.375, 0.75, 0.125, 0.75, 0.625, 0.5, 0.875, 0.5, 0.875, 0.75, 0.625, 0.75])
me_cube_032.update()
me_cube_033 = bpy.data.meshes.new('Cube.033')
me_cube_033.from_pydata([(-0.25, -0.25, -0.25), (-0.25, -0.25, 0.25), (-0.25, 0.25, -0.25), (-0.25, 0.25, 0.25), (0.25, -0.25, -0.25), (0.25, -0.25, 0.25), (0.25, 0.25, -0.25), (0.25, 0.25, 0.25)], [], [(0, 1, 3, 2), (2, 3, 7, 6), (6, 7, 5, 4), (4, 5, 1, 0), (2, 6, 4, 0), (7, 3, 1, 5)])
_uv = me_cube_033.uv_layers.new(name='UVMap')
_uv.uv.foreach_set('vector', [0.375, 0.0, 0.625, 0.0, 0.625, 0.25, 0.375, 0.25, 0.375, 0.25, 0.625, 0.25, 0.625, 0.5, 0.375, 0.5, 0.375, 0.5, 0.625, 0.5, 0.625, 0.75, 0.375, 0.75, 0.375, 0.75, 0.625, 0.75, 0.625, 1.0, 0.375, 1.0, 0.125, 0.5, 0.375, 0.5, 0.375, 0.75, 0.125, 0.75, 0.625, 0.5, 0.875, 0.5, 0.875, 0.75, 0.625, 0.75])
me_cube_033.update()
me_cube_034 = bpy.data.meshes.new('Cube.034')
me_cube_034.from_pydata([(-0.25, -0.25, -0.25), (-0.25, -0.25, 0.25), (-0.25, 0.25, -0.25), (-0.25, 0.25, 0.25), (0.25, -0.25, -0.25), (0.25, -0.25, 0.25), (0.25, 0.25, -0.25), (0.25, 0.25, 0.25)], [], [(0, 1, 3, 2), (2, 3, 7, 6), (6, 7, 5, 4), (4, 5, 1, 0), (2, 6, 4, 0), (7, 3, 1, 5)])
_uv = me_cube_034.uv_layers.new(name='UVMap')
_uv.uv.foreach_set('vector', [0.375, 0.0, 0.625, 0.0, 0.625, 0.25, 0.375, 0.25, 0.375, 0.25, 0.625, 0.25, 0.625, 0.5, 0.375, 0.5, 0.375, 0.5, 0.625, 0.5, 0.625, 0.75, 0.375, 0.75, 0.375, 0.75, 0.625, 0.75, 0.625, 1.0, 0.375, 1.0, 0.125, 0.5, 0.375, 0.5, 0.375, 0.75, 0.125, 0.75, 0.625, 0.5, 0.875, 0.5, 0.875, 0.75, 0.625, 0.75])
me_cube_034.update()
me_cube_035 = bpy.data.meshes.new('Cube.035')
me_cube_035.from_pydata([(-0.25, -0.25, -0.25), (-0.25, -0.25, 0.25), (-0.25, 0.25, -0.25), (-0.25, 0.25, 0.25), (0.25, -0.25, -0.25), (0.25, -0.25, 0.25), (0.25, 0.25, -0.25), (0.25, 0.25, 0.25)], [], [(0, 1, 3, 2), (2, 3, 7, 6), (6, 7, 5, 4), (4, 5, 1, 0), (2, 6, 4, 0), (7, 3, 1, 5)])
_uv = me_cube_035.uv_layers.new(name='UVMap')
_uv.uv.foreach_set('vector', [0.375, 0.0, 0.625, 0.0, 0.625, 0.25, 0.375, 0.25, 0.375, 0.25, 0.625, 0.25, 0.625, 0.5, 0.375, 0.5, 0.375, 0.5, 0.625, 0.5, 0.625, 0.75, 0.375, 0.75, 0.375, 0.75, 0.625, 0.75, 0.625, 1.0, 0.375, 1.0, 0.125, 0.5, 0.375, 0.5, 0.375, 0.75, 0.125, 0.75, 0.625, 0.5, 0.875, 0.5, 0.875, 0.75, 0.625, 0.75])
me_cube_035.update()
me_cube_036 = bpy.data.meshes.new('Cube.036')
me_cube_036.from_pydata([(-0.25, -0.25, -0.25), (-0.25, -0.25, 0.25), (-0.25, 0.25, -0.25), (-0.25, 0.25, 0.25), (0.25, -0.25, -0.25), (0.25, -0.25, 0.25), (0.25, 0.25, -0.25), (0.25, 0.25, 0.25)], [], [(0, 1, 3, 2), (2, 3, 7, 6), (6, 7, 5, 4), (4, 5, 1, 0), (2, 6, 4, 0), (7, 3, 1, 5)])
_uv = me_cube_036.uv_layers.new(name='UVMap')
_uv.uv.foreach_set('vector', [0.375, 0.0, 0.625, 0.0, 0.625, 0.25, 0.375, 0.25, 0.375, 0.25, 0.625, 0.25, 0.625, 0.5, 0.375, 0.5, 0.375, 0.5, 0.625, 0.5, 0.625, 0.75, 0.375, 0.75, 0.375, 0.75, 0.625, 0.75, 0.625, 1.0, 0.375, 1.0, 0.125, 0.5, 0.375, 0.5, 0.375, 0.75, 0.125, 0.75, 0.625, 0.5, 0.875, 0.5, 0.875, 0.75, 0.625, 0.75])
me_cube_036.update()
me_cube_037 = bpy.data.meshes.new('Cube.037')
me_cube_037.from_pydata([(-0.25, -0.25, -0.25), (-0.25, -0.25, 0.25), (-0.25, 0.25, -0.25), (-0.25, 0.25, 0.25), (0.25, -0.25, -0.25), (0.25, -0.25, 0.25), (0.25, 0.25, -0.25), (0.25, 0.25, 0.25)], [], [(0, 1, 3, 2), (2, 3, 7, 6), (6, 7, 5, 4), (4, 5, 1, 0), (2, 6, 4, 0), (7, 3, 1, 5)])
_uv = me_cube_037.uv_layers.new(name='UVMap')
_uv.uv.foreach_set('vector', [0.375, 0.0, 0.625, 0.0, 0.625, 0.25, 0.375, 0.25, 0.375, 0.25, 0.625, 0.25, 0.625, 0.5, 0.375, 0.5, 0.375, 0.5, 0.625, 0.5, 0.625, 0.75, 0.375, 0.75, 0.375, 0.75, 0.625, 0.75, 0.625, 1.0, 0.375, 1.0, 0.125, 0.5, 0.375, 0.5, 0.375, 0.75, 0.125, 0.75, 0.625, 0.5, 0.875, 0.5, 0.875, 0.75, 0.625, 0.75])
me_cube_037.update()
me_cube_038 = bpy.data.meshes.new('Cube.038')
me_cube_038.from_pydata([(-0.25, -0.25, -0.25), (-0.25, -0.25, 0.25), (-0.25, 0.25, -0.25), (-0.25, 0.25, 0.25), (0.25, -0.25, -0.25), (0.25, -0.25, 0.25), (0.25, 0.25, -0.25), (0.25, 0.25, 0.25)], [], [(0, 1, 3, 2), (2, 3, 7, 6), (6, 7, 5, 4), (4, 5, 1, 0), (2, 6, 4, 0), (7, 3, 1, 5)])
_uv = me_cube_038.uv_layers.new(name='UVMap')
_uv.uv.foreach_set('vector', [0.375, 0.0, 0.625, 0.0, 0.625, 0.25, 0.375, 0.25, 0.375, 0.25, 0.625, 0.25, 0.625, 0.5, 0.375, 0.5, 0.375, 0.5, 0.625, 0.5, 0.625, 0.75, 0.375, 0.75, 0.375, 0.75, 0.625, 0.75, 0.625, 1.0, 0.375, 1.0, 0.125, 0.5, 0.375, 0.5, 0.375, 0.75, 0.125, 0.75, 0.625, 0.5, 0.875, 0.5, 0.875, 0.75, 0.625, 0.75])
me_cube_038.update()
me_cube_039 = bpy.data.meshes.new('Cube.039')
me_cube_039.from_pydata([(-0.25, -0.25, -0.25), (-0.25, -0.25, 0.25), (-0.25, 0.25, -0.25), (-0.25, 0.25, 0.25), (0.25, -0.25, -0.25), (0.25, -0.25, 0.25), (0.25, 0.25, -0.25), (0.25, 0.25, 0.25)], [], [(0, 1, 3, 2), (2, 3, 7, 6), (6, 7, 5, 4), (4, 5, 1, 0), (2, 6, 4, 0), (7, 3, 1, 5)])
_uv = me_cube_039.uv_layers.new(name='UVMap')
_uv.uv.foreach_set('vector', [0.375, 0.0, 0.625, 0.0, 0.625, 0.25, 0.375, 0.25, 0.375, 0.25, 0.625, 0.25, 0.625, 0.5, 0.375, 0.5, 0.375, 0.5, 0.625, 0.5, 0.625, 0.75, 0.375, 0.75, 0.375, 0.75, 0.625, 0.75, 0.625, 1.0, 0.375, 1.0, 0.125, 0.5, 0.375, 0.5, 0.375, 0.75, 0.125, 0.75, 0.625, 0.5, 0.875, 0.5, 0.875, 0.75, 0.625, 0.75])
me_cube_039.update()
me_cube_040 = bpy.data.meshes.new('Cube.040')
me_cube_040.from_pydata([(-0.25, -0.25, -0.25), (-0.25, -0.25, 0.25), (-0.25, 0.25, -0.25), (-0.25, 0.25, 0.25), (0.25, -0.25, -0.25), (0.25, -0.25, 0.25), (0.25, 0.25, -0.25), (0.25, 0.25, 0.25)], [], [(0, 1, 3, 2), (2, 3, 7, 6), (6, 7, 5, 4), (4, 5, 1, 0), (2, 6, 4, 0), (7, 3, 1, 5)])
_uv = me_cube_040.uv_layers.new(name='UVMap')
_uv.uv.foreach_set('vector', [0.375, 0.0, 0.625, 0.0, 0.625, 0.25, 0.375, 0.25, 0.375, 0.25, 0.625, 0.25, 0.625, 0.5, 0.375, 0.5, 0.375, 0.5, 0.625, 0.5, 0.625, 0.75, 0.375, 0.75, 0.375, 0.75, 0.625, 0.75, 0.625, 1.0, 0.375, 1.0, 0.125, 0.5, 0.375, 0.5, 0.375, 0.75, 0.125, 0.75, 0.625, 0.5, 0.875, 0.5, 0.875, 0.75, 0.625, 0.75])
me_cube_040.update()
me_cube_041 = bpy.data.meshes.new('Cube.041')
me_cube_041.from_pydata([(-0.25, -0.25, -0.25), (-0.25, -0.25, 0.25), (-0.25, 0.25, -0.25), (-0.25, 0.25, 0.25), (0.25, -0.25, -0.25), (0.25, -0.25, 0.25), (0.25, 0.25, -0.25), (0.25, 0.25, 0.25)], [], [(0, 1, 3, 2), (2, 3, 7, 6), (6, 7, 5, 4), (4, 5, 1, 0), (2, 6, 4, 0), (7, 3, 1, 5)])
_uv = me_cube_041.uv_layers.new(name='UVMap')
_uv.uv.foreach_set('vector', [0.375, 0.0, 0.625, 0.0, 0.625, 0.25, 0.375, 0.25, 0.375, 0.25, 0.625, 0.25, 0.625, 0.5, 0.375, 0.5, 0.375, 0.5, 0.625, 0.5, 0.625, 0.75, 0.375, 0.75, 0.375, 0.75, 0.625, 0.75, 0.625, 1.0, 0.375, 1.0, 0.125, 0.5, 0.375, 0.5, 0.375, 0.75, 0.125, 0.75, 0.625, 0.5, 0.875, 0.5, 0.875, 0.75, 0.625, 0.75])
me_cube_041.update()
me_cube_042 = bpy.data.meshes.new('Cube.042')
me_cube_042.from_pydata([(-0.25, -0.25, -0.25), (-0.25, -0.25, 0.25), (-0.25, 0.25, -0.25), (-0.25, 0.25, 0.25), (0.25, -0.25, -0.25), (0.25, -0.25, 0.25), (0.25, 0.25, -0.25), (0.25, 0.25, 0.25)], [], [(0, 1, 3, 2), (2, 3, 7, 6), (6, 7, 5, 4), (4, 5, 1, 0), (2, 6, 4, 0), (7, 3, 1, 5)])
_uv = me_cube_042.uv_layers.new(name='UVMap')
_uv.uv.foreach_set('vector', [0.375, 0.0, 0.625, 0.0, 0.625, 0.25, 0.375, 0.25, 0.375, 0.25, 0.625, 0.25, 0.625, 0.5, 0.375, 0.5, 0.375, 0.5, 0.625, 0.5, 0.625, 0.75, 0.375, 0.75, 0.375, 0.75, 0.625, 0.75, 0.625, 1.0, 0.375, 1.0, 0.125, 0.5, 0.375, 0.5, 0.375, 0.75, 0.125, 0.75, 0.625, 0.5, 0.875, 0.5, 0.875, 0.75, 0.625, 0.75])
me_cube_042.update()
me_cube_043 = bpy.data.meshes.new('Cube.043')
me_cube_043.from_pydata([(-0.25, -0.25, -0.25), (-0.25, -0.25, 0.25), (-0.25, 0.25, -0.25), (-0.25, 0.25, 0.25), (0.25, -0.25, -0.25), (0.25, -0.25, 0.25), (0.25, 0.25, -0.25), (0.25, 0.25, 0.25)], [], [(0, 1, 3, 2), (2, 3, 7, 6), (6, 7, 5, 4), (4, 5, 1, 0), (2, 6, 4, 0), (7, 3, 1, 5)])
_uv = me_cube_043.uv_layers.new(name='UVMap')
_uv.uv.foreach_set('vector', [0.375, 0.0, 0.625, 0.0, 0.625, 0.25, 0.375, 0.25, 0.375, 0.25, 0.625, 0.25, 0.625, 0.5, 0.375, 0.5, 0.375, 0.5, 0.625, 0.5, 0.625, 0.75, 0.375, 0.75, 0.375, 0.75, 0.625, 0.75, 0.625, 1.0, 0.375, 1.0, 0.125, 0.5, 0.375, 0.5, 0.375, 0.75, 0.125, 0.75, 0.625, 0.5, 0.875, 0.5, 0.875, 0.75, 0.625, 0.75])
me_cube_043.update()
me_cube_044 = bpy.data.meshes.new('Cube.044')
me_cube_044.from_pydata([(-0.25, -0.25, -0.25), (-0.25, -0.25, 0.25), (-0.25, 0.25, -0.25), (-0.25, 0.25, 0.25), (0.25, -0.25, -0.25), (0.25, -0.25, 0.25), (0.25, 0.25, -0.25), (0.25, 0.25, 0.25)], [], [(0, 1, 3, 2), (2, 3, 7, 6), (6, 7, 5, 4), (4, 5, 1, 0), (2, 6, 4, 0), (7, 3, 1, 5)])
_uv = me_cube_044.uv_layers.new(name='UVMap')
_uv.uv.foreach_set('vector', [0.375, 0.0, 0.625, 0.0, 0.625, 0.25, 0.375, 0.25, 0.375, 0.25, 0.625, 0.25, 0.625, 0.5, 0.375, 0.5, 0.375, 0.5, 0.625, 0.5, 0.625, 0.75, 0.375, 0.75, 0.375, 0.75, 0.625, 0.75, 0.625, 1.0, 0.375, 1.0, 0.125, 0.5, 0.375, 0.5, 0.375, 0.75, 0.125, 0.75, 0.625, 0.5, 0.875, 0.5, 0.875, 0.75, 0.625, 0.75])
me_cube_044.update()
me_cube_045 = bpy.data.meshes.new('Cube.045')
me_cube_045.from_pydata([(-0.25, -0.25, -0.25), (-0.25, -0.25, 0.25), (-0.25, 0.25, -0.25), (-0.25, 0.25, 0.25), (0.25, -0.25, -0.25), (0.25, -0.25, 0.25), (0.25, 0.25, -0.25), (0.25, 0.25, 0.25)], [], [(0, 1, 3, 2), (2, 3, 7, 6), (6, 7, 5, 4), (4, 5, 1, 0), (2, 6, 4, 0), (7, 3, 1, 5)])
_uv = me_cube_045.uv_layers.new(name='UVMap')
_uv.uv.foreach_set('vector', [0.375, 0.0, 0.625, 0.0, 0.625, 0.25, 0.375, 0.25, 0.375, 0.25, 0.625, 0.25, 0.625, 0.5, 0.375, 0.5, 0.375, 0.5, 0.625, 0.5, 0.625, 0.75, 0.375, 0.75, 0.375, 0.75, 0.625, 0.75, 0.625, 1.0, 0.375, 1.0, 0.125, 0.5, 0.375, 0.5, 0.375, 0.75, 0.125, 0.75, 0.625, 0.5, 0.875, 0.5, 0.875, 0.75, 0.625, 0.75])
me_cube_045.update()
me_cube_046 = bpy.data.meshes.new('Cube.046')
me_cube_046.from_pydata([(-0.25, -0.25, -0.25), (-0.25, -0.25, 0.25), (-0.25, 0.25, -0.25), (-0.25, 0.25, 0.25), (0.25, -0.25, -0.25), (0.25, -0.25, 0.25), (0.25, 0.25, -0.25), (0.25, 0.25, 0.25)], [], [(0, 1, 3, 2), (2, 3, 7, 6), (6, 7, 5, 4), (4, 5, 1, 0), (2, 6, 4, 0), (7, 3, 1, 5)])
_uv = me_cube_046.uv_layers.new(name='UVMap')
_uv.uv.foreach_set('vector', [0.375, 0.0, 0.625, 0.0, 0.625, 0.25, 0.375, 0.25, 0.375, 0.25, 0.625, 0.25, 0.625, 0.5, 0.375, 0.5, 0.375, 0.5, 0.625, 0.5, 0.625, 0.75, 0.375, 0.75, 0.375, 0.75, 0.625, 0.75, 0.625, 1.0, 0.375, 1.0, 0.125, 0.5, 0.375, 0.5, 0.375, 0.75, 0.125, 0.75, 0.625, 0.5, 0.875, 0.5, 0.875, 0.75, 0.625, 0.75])
me_cube_046.update()
me_cube_047 = bpy.data.meshes.new('Cube.047')
me_cube_047.from_pydata([(-0.25, -0.25, -0.25), (-0.25, -0.25, 0.25), (-0.25, 0.25, -0.25), (-0.25, 0.25, 0.25), (0.25, -0.25, -0.25), (0.25, -0.25, 0.25), (0.25, 0.25, -0.25), (0.25, 0.25, 0.25)], [], [(0, 1, 3, 2), (2, 3, 7, 6), (6, 7, 5, 4), (4, 5, 1, 0), (2, 6, 4, 0), (7, 3, 1, 5)])
_uv = me_cube_047.uv_layers.new(name='UVMap')
_uv.uv.foreach_set('vector', [0.375, 0.0, 0.625, 0.0, 0.625, 0.25, 0.375, 0.25, 0.375, 0.25, 0.625, 0.25, 0.625, 0.5, 0.375, 0.5, 0.375, 0.5, 0.625, 0.5, 0.625, 0.75, 0.375, 0.75, 0.375, 0.75, 0.625, 0.75, 0.625, 1.0, 0.375, 1.0, 0.125, 0.5, 0.375, 0.5, 0.375, 0.75, 0.125, 0.75, 0.625, 0.5, 0.875, 0.5, 0.875, 0.75, 0.625, 0.75])
me_cube_047.update()
me_cube_048 = bpy.data.meshes.new('Cube.048')
me_cube_048.from_pydata([(-0.25, -0.25, -0.25), (-0.25, -0.25, 0.25), (-0.25, 0.25, -0.25), (-0.25, 0.25, 0.25), (0.25, -0.25, -0.25), (0.25, -0.25, 0.25), (0.25, 0.25, -0.25), (0.25, 0.25, 0.25)], [], [(0, 1, 3, 2), (2, 3, 7, 6), (6, 7, 5, 4), (4, 5, 1, 0), (2, 6, 4, 0), (7, 3, 1, 5)])
_uv = me_cube_048.uv_layers.new(name='UVMap')
_uv.uv.foreach_set('vector', [0.375, 0.0, 0.625, 0.0, 0.625, 0.25, 0.375, 0.25, 0.375, 0.25, 0.625, 0.25, 0.625, 0.5, 0.375, 0.5, 0.375, 0.5, 0.625, 0.5, 0.625, 0.75, 0.375, 0.75, 0.375, 0.75, 0.625, 0.75, 0.625, 1.0, 0.375, 1.0, 0.125, 0.5, 0.375, 0.5, 0.375, 0.75, 0.125, 0.75, 0.625, 0.5, 0.875, 0.5, 0.875, 0.75, 0.625, 0.75])
me_cube_048.update()
me_cube_049 = bpy.data.meshes.new('Cube.049')
me_cube_049.from_pydata([(-0.25, -0.25, -0.25), (-0.25, -0.25, 0.25), (-0.25, 0.25, -0.25), (-0.25, 0.25, 0.25), (0.25, -0.25, -0.25), (0.25, -0.25, 0.25), (0.25, 0.25, -0.25), (0.25, 0.25, 0.25)], [], [(0, 1, 3, 2), (2, 3, 7, 6), (6, 7, 5, 4), (4, 5, 1, 0), (2, 6, 4, 0), (7, 3, 1, 5)])
_uv = me_cube_049.uv_layers.new(name='UVMap')
_uv.uv.foreach_set('vector', [0.375, 0.0, 0.625, 0.0, 0.625, 0.25, 0.375, 0.25, 0.375, 0.25, 0.625, 0.25, 0.625, 0.5, 0.375, 0.5, 0.375, 0.5, 0.625, 0.5, 0.625, 0.75, 0.375, 0.75, 0.375, 0.75, 0.625, 0.75, 0.625, 1.0, 0.375, 1.0, 0.125, 0.5, 0.375, 0.5, 0.375, 0.75, 0.125, 0.75, 0.625, 0.5, 0.875, 0.5, 0.875, 0.75, 0.625, 0.75])
me_cube_049.update()
me_cube_050 = bpy.data.meshes.new('Cube.050')
me_cube_050.from_pydata([(-0.25, -0.25, -0.25), (-0.25, -0.25, 0.25), (-0.25, 0.25, -0.25), (-0.25, 0.25, 0.25), (0.25, -0.25, -0.25), (0.25, -0.25, 0.25), (0.25, 0.25, -0.25), (0.25, 0.25, 0.25)], [], [(0, 1, 3, 2), (2, 3, 7, 6), (6, 7, 5, 4), (4, 5, 1, 0), (2, 6, 4, 0), (7, 3, 1, 5)])
_uv = me_cube_050.uv_layers.new(name='UVMap')
_uv.uv.foreach_set('vector', [0.375, 0.0, 0.625, 0.0, 0.625, 0.25, 0.375, 0.25, 0.375, 0.25, 0.625, 0.25, 0.625, 0.5, 0.375, 0.5, 0.375, 0.5, 0.625, 0.5, 0.625, 0.75, 0.375, 0.75, 0.375, 0.75, 0.625, 0.75, 0.625, 1.0, 0.375, 1.0, 0.125, 0.5, 0.375, 0.5, 0.375, 0.75, 0.125, 0.75, 0.625, 0.5, 0.875, 0.5, 0.875, 0.75, 0.625, 0.75])
me_cube_050.update()
me_cube_051 = bpy.data.meshes.new('Cube.051')
me_cube_051.from_pydata([(-0.25, -0.25, -0.25), (-0.25, -0.25, 0.25), (-0.25, 0.25, -0.25), (-0.25, 0.25, 0.25), (0.25, -0.25, -0.25), (0.25, -0.25, 0.25), (0.25, 0.25, -0.25), (0.25, 0.25, 0.25)], [], [(0, 1, 3, 2), (2, 3, 7, 6), (6, 7, 5, 4), (4, 5, 1, 0), (2, 6, 4, 0), (7, 3, 1, 5)])
_uv = me_cube_051.uv_layers.new(name='UVMap')
_uv.uv.foreach_set('vector', [0.375, 0.0, 0.625, 0.0, 0.625, 0.25, 0.375, 0.25, 0.375, 0.25, 0.625, 0.25, 0.625, 0.5, 0.375, 0.5, 0.375, 0.5, 0.625, 0.5, 0.625, 0.75, 0.375, 0.75, 0.375, 0.75, 0.625, 0.75, 0.625, 1.0, 0.375, 1.0, 0.125, 0.5, 0.375, 0.5, 0.375, 0.75, 0.125, 0.75, 0.625, 0.5, 0.875, 0.5, 0.875, 0.75, 0.625, 0.75])
me_cube_051.update()
me_cube_052 = bpy.data.meshes.new('Cube.052')
me_cube_052.from_pydata([(-0.25, -0.25, -0.25), (-0.25, -0.25, 0.25), (-0.25, 0.25, -0.25), (-0.25, 0.25, 0.25), (0.25, -0.25, -0.25), (0.25, -0.25, 0.25), (0.25, 0.25, -0.25), (0.25, 0.25, 0.25)], [], [(0, 1, 3, 2), (2, 3, 7, 6), (6, 7, 5, 4), (4, 5, 1, 0), (2, 6, 4, 0), (7, 3, 1, 5)])
_uv = me_cube_052.uv_layers.new(name='UVMap')
_uv.uv.foreach_set('vector', [0.375, 0.0, 0.625, 0.0, 0.625, 0.25, 0.375, 0.25, 0.375, 0.25, 0.625, 0.25, 0.625, 0.5, 0.375, 0.5, 0.375, 0.5, 0.625, 0.5, 0.625, 0.75, 0.375, 0.75, 0.375, 0.75, 0.625, 0.75, 0.625, 1.0, 0.375, 1.0, 0.125, 0.5, 0.375, 0.5, 0.375, 0.75, 0.125, 0.75, 0.625, 0.5, 0.875, 0.5, 0.875, 0.75, 0.625, 0.75])
me_cube_052.update()
me_cube_053 = bpy.data.meshes.new('Cube.053')
me_cube_053.from_pydata([(-0.25, -0.25, -0.25), (-0.25, -0.25, 0.25), (-0.25, 0.25, -0.25), (-0.25, 0.25, 0.25), (0.25, -0.25, -0.25), (0.25, -0.25, 0.25), (0.25, 0.25, -0.25), (0.25, 0.25, 0.25)], [], [(0, 1, 3, 2), (2, 3, 7, 6), (6, 7, 5, 4), (4, 5, 1, 0), (2, 6, 4, 0), (7, 3, 1, 5)])
_uv = me_cube_053.uv_layers.new(name='UVMap')
_uv.uv.foreach_set('vector', [0.375, 0.0, 0.625, 0.0, 0.625, 0.25, 0.375, 0.25, 0.375, 0.25, 0.625, 0.25, 0.625, 0.5, 0.375, 0.5, 0.375, 0.5, 0.625, 0.5, 0.625, 0.75, 0.375, 0.75, 0.375, 0.75, 0.625, 0.75, 0.625, 1.0, 0.375, 1.0, 0.125, 0.5, 0.375, 0.5, 0.375, 0.75, 0.125, 0.75, 0.625, 0.5, 0.875, 0.5, 0.875, 0.75, 0.625, 0.75])
me_cube_053.update()
me_cube_054 = bpy.data.meshes.new('Cube.054')
me_cube_054.from_pydata([(-0.25, -0.25, -0.25), (-0.25, -0.25, 0.25), (-0.25, 0.25, -0.25), (-0.25, 0.25, 0.25), (0.25, -0.25, -0.25), (0.25, -0.25, 0.25), (0.25, 0.25, -0.25), (0.25, 0.25, 0.25)], [], [(0, 1, 3, 2), (2, 3, 7, 6), (6, 7, 5, 4), (4, 5, 1, 0), (2, 6, 4, 0), (7, 3, 1, 5)])
_uv = me_cube_054.uv_layers.new(name='UVMap')
_uv.uv.foreach_set('vector', [0.375, 0.0, 0.625, 0.0, 0.625, 0.25, 0.375, 0.25, 0.375, 0.25, 0.625, 0.25, 0.625, 0.5, 0.375, 0.5, 0.375, 0.5, 0.625, 0.5, 0.625, 0.75, 0.375, 0.75, 0.375, 0.75, 0.625, 0.75, 0.625, 1.0, 0.375, 1.0, 0.125, 0.5, 0.375, 0.5, 0.375, 0.75, 0.125, 0.75, 0.625, 0.5, 0.875, 0.5, 0.875, 0.75, 0.625, 0.75])
me_cube_054.update()
me_cube_055 = bpy.data.meshes.new('Cube.055')
me_cube_055.from_pydata([(-0.25, -0.25, -0.25), (-0.25, -0.25, 0.25), (-0.25, 0.25, -0.25), (-0.25, 0.25, 0.25), (0.25, -0.25, -0.25), (0.25, -0.25, 0.25), (0.25, 0.25, -0.25), (0.25, 0.25, 0.25)], [], [(0, 1, 3, 2), (2, 3, 7, 6), (6, 7, 5, 4), (4, 5, 1, 0), (2, 6, 4, 0), (7, 3, 1, 5)])
_uv = me_cube_055.uv_layers.new(name='UVMap')
_uv.uv.foreach_set('vector', [0.375, 0.0, 0.625, 0.0, 0.625, 0.25, 0.375, 0.25, 0.375, 0.25, 0.625, 0.25, 0.625, 0.5, 0.375, 0.5, 0.375, 0.5, 0.625, 0.5, 0.625, 0.75, 0.375, 0.75, 0.375, 0.75, 0.625, 0.75, 0.625, 1.0, 0.375, 1.0, 0.125, 0.5, 0.375, 0.5, 0.375, 0.75, 0.125, 0.75, 0.625, 0.5, 0.875, 0.5, 0.875, 0.75, 0.625, 0.75])
me_cube_055.update()
me_cube_056 = bpy.data.meshes.new('Cube.056')
me_cube_056.from_pydata([(-0.25, -0.25, -0.25), (-0.25, -0.25, 0.25), (-0.25, 0.25, -0.25), (-0.25, 0.25, 0.25), (0.25, -0.25, -0.25), (0.25, -0.25, 0.25), (0.25, 0.25, -0.25), (0.25, 0.25, 0.25)], [], [(0, 1, 3, 2), (2, 3, 7, 6), (6, 7, 5, 4), (4, 5, 1, 0), (2, 6, 4, 0), (7, 3, 1, 5)])
_uv = me_cube_056.uv_layers.new(name='UVMap')
_uv.uv.foreach_set('vector', [0.375, 0.0, 0.625, 0.0, 0.625, 0.25, 0.375, 0.25, 0.375, 0.25, 0.625, 0.25, 0.625, 0.5, 0.375, 0.5, 0.375, 0.5, 0.625, 0.5, 0.625, 0.75, 0.375, 0.75, 0.375, 0.75, 0.625, 0.75, 0.625, 1.0, 0.375, 1.0, 0.125, 0.5, 0.375, 0.5, 0.375, 0.75, 0.125, 0.75, 0.625, 0.5, 0.875, 0.5, 0.875, 0.75, 0.625, 0.75])
me_cube_056.update()
me_cube_057 = bpy.data.meshes.new('Cube.057')
me_cube_057.from_pydata([(-0.25, -0.25, -0.25), (-0.25, -0.25, 0.25), (-0.25, 0.25, -0.25), (-0.25, 0.25, 0.25), (0.25, -0.25, -0.25), (0.25, -0.25, 0.25), (0.25, 0.25, -0.25), (0.25, 0.25, 0.25)], [], [(0, 1, 3, 2), (2, 3, 7, 6), (6, 7, 5, 4), (4, 5, 1, 0), (2, 6, 4, 0), (7, 3, 1, 5)])
_uv = me_cube_057.uv_layers.new(name='UVMap')
_uv.uv.foreach_set('vector', [0.375, 0.0, 0.625, 0.0, 0.625, 0.25, 0.375, 0.25, 0.375, 0.25, 0.625, 0.25, 0.625, 0.5, 0.375, 0.5, 0.375, 0.5, 0.625, 0.5, 0.625, 0.75, 0.375, 0.75, 0.375, 0.75, 0.625, 0.75, 0.625, 1.0, 0.375, 1.0, 0.125, 0.5, 0.375, 0.5, 0.375, 0.75, 0.125, 0.75, 0.625, 0.5, 0.875, 0.5, 0.875, 0.75, 0.625, 0.75])
me_cube_057.update()
me_cube_058 = bpy.data.meshes.new('Cube.058')
me_cube_058.from_pydata([(-0.25, -0.25, -0.25), (-0.25, -0.25, 0.25), (-0.25, 0.25, -0.25), (-0.25, 0.25, 0.25), (0.25, -0.25, -0.25), (0.25, -0.25, 0.25), (0.25, 0.25, -0.25), (0.25, 0.25, 0.25)], [], [(0, 1, 3, 2), (2, 3, 7, 6), (6, 7, 5, 4), (4, 5, 1, 0), (2, 6, 4, 0), (7, 3, 1, 5)])
_uv = me_cube_058.uv_layers.new(name='UVMap')
_uv.uv.foreach_set('vector', [0.375, 0.0, 0.625, 0.0, 0.625, 0.25, 0.375, 0.25, 0.375, 0.25, 0.625, 0.25, 0.625, 0.5, 0.375, 0.5, 0.375, 0.5, 0.625, 0.5, 0.625, 0.75, 0.375, 0.75, 0.375, 0.75, 0.625, 0.75, 0.625, 1.0, 0.375, 1.0, 0.125, 0.5, 0.375, 0.5, 0.375, 0.75, 0.125, 0.75, 0.625, 0.5, 0.875, 0.5, 0.875, 0.75, 0.625, 0.75])
me_cube_058.update()
me_cube_059 = bpy.data.meshes.new('Cube.059')
me_cube_059.from_pydata([(-0.25, -0.25, -0.25), (-0.25, -0.25, 0.25), (-0.25, 0.25, -0.25), (-0.25, 0.25, 0.25), (0.25, -0.25, -0.25), (0.25, -0.25, 0.25), (0.25, 0.25, -0.25), (0.25, 0.25, 0.25)], [], [(0, 1, 3, 2), (2, 3, 7, 6), (6, 7, 5, 4), (4, 5, 1, 0), (2, 6, 4, 0), (7, 3, 1, 5)])
_uv = me_cube_059.uv_layers.new(name='UVMap')
_uv.uv.foreach_set('vector', [0.375, 0.0, 0.625, 0.0, 0.625, 0.25, 0.375, 0.25, 0.375, 0.25, 0.625, 0.25, 0.625, 0.5, 0.375, 0.5, 0.375, 0.5, 0.625, 0.5, 0.625, 0.75, 0.375, 0.75, 0.375, 0.75, 0.625, 0.75, 0.625, 1.0, 0.375, 1.0, 0.125, 0.5, 0.375, 0.5, 0.375, 0.75, 0.125, 0.75, 0.625, 0.5, 0.875, 0.5, 0.875, 0.75, 0.625, 0.75])
me_cube_059.update()
me_cube_060 = bpy.data.meshes.new('Cube.060')
me_cube_060.from_pydata([(-0.25, -0.25, -0.25), (-0.25, -0.25, 0.25), (-0.25, 0.25, -0.25), (-0.25, 0.25, 0.25), (0.25, -0.25, -0.25), (0.25, -0.25, 0.25), (0.25, 0.25, -0.25), (0.25, 0.25, 0.25)], [], [(0, 1, 3, 2), (2, 3, 7, 6), (6, 7, 5, 4), (4, 5, 1, 0), (2, 6, 4, 0), (7, 3, 1, 5)])
_uv = me_cube_060.uv_layers.new(name='UVMap')
_uv.uv.foreach_set('vector', [0.375, 0.0, 0.625, 0.0, 0.625, 0.25, 0.375, 0.25, 0.375, 0.25, 0.625, 0.25, 0.625, 0.5, 0.375, 0.5, 0.375, 0.5, 0.625, 0.5, 0.625, 0.75, 0.375, 0.75, 0.375, 0.75, 0.625, 0.75, 0.625, 1.0, 0.375, 1.0, 0.125, 0.5, 0.375, 0.5, 0.375, 0.75, 0.125, 0.75, 0.625, 0.5, 0.875, 0.5, 0.875, 0.75, 0.625, 0.75])
me_cube_060.update()
me_cube_061 = bpy.data.meshes.new('Cube.061')
me_cube_061.from_pydata([(-0.25, -0.25, -0.25), (-0.25, -0.25, 0.25), (-0.25, 0.25, -0.25), (-0.25, 0.25, 0.25), (0.25, -0.25, -0.25), (0.25, -0.25, 0.25), (0.25, 0.25, -0.25), (0.25, 0.25, 0.25)], [], [(0, 1, 3, 2), (2, 3, 7, 6), (6, 7, 5, 4), (4, 5, 1, 0), (2, 6, 4, 0), (7, 3, 1, 5)])
_uv = me_cube_061.uv_layers.new(name='UVMap')
_uv.uv.foreach_set('vector', [0.375, 0.0, 0.625, 0.0, 0.625, 0.25, 0.375, 0.25, 0.375, 0.25, 0.625, 0.25, 0.625, 0.5, 0.375, 0.5, 0.375, 0.5, 0.625, 0.5, 0.625, 0.75, 0.375, 0.75, 0.375, 0.75, 0.625, 0.75, 0.625, 1.0, 0.375, 1.0, 0.125, 0.5, 0.375, 0.5, 0.375, 0.75, 0.125, 0.75, 0.625, 0.5, 0.875, 0.5, 0.875, 0.75, 0.625, 0.75])
me_cube_061.update()
me_cube_062 = bpy.data.meshes.new('Cube.062')
me_cube_062.from_pydata([(-0.25, -0.25, -0.25), (-0.25, -0.25, 0.25), (-0.25, 0.25, -0.25), (-0.25, 0.25, 0.25), (0.25, -0.25, -0.25), (0.25, -0.25, 0.25), (0.25, 0.25, -0.25), (0.25, 0.25, 0.25)], [], [(0, 1, 3, 2), (2, 3, 7, 6), (6, 7, 5, 4), (4, 5, 1, 0), (2, 6, 4, 0), (7, 3, 1, 5)])
_uv = me_cube_062.uv_layers.new(name='UVMap')
_uv.uv.foreach_set('vector', [0.375, 0.0, 0.625, 0.0, 0.625, 0.25, 0.375, 0.25, 0.375, 0.25, 0.625, 0.25, 0.625, 0.5, 0.375, 0.5, 0.375, 0.5, 0.625, 0.5, 0.625, 0.75, 0.375, 0.75, 0.375, 0.75, 0.625, 0.75, 0.625, 1.0, 0.375, 1.0, 0.125, 0.5, 0.375, 0.5, 0.375, 0.75, 0.125, 0.75, 0.625, 0.5, 0.875, 0.5, 0.875, 0.75, 0.625, 0.75])
me_cube_062.update()
me_cube_063 = bpy.data.meshes.new('Cube.063')
me_cube_063.from_pydata([(-0.25, -0.25, -0.25), (-0.25, -0.25, 0.25), (-0.25, 0.25, -0.25), (-0.25, 0.25, 0.25), (0.25, -0.25, -0.25), (0.25, -0.25, 0.25), (0.25, 0.25, -0.25), (0.25, 0.25, 0.25)], [], [(0, 1, 3, 2), (2, 3, 7, 6), (6, 7, 5, 4), (4, 5, 1, 0), (2, 6, 4, 0), (7, 3, 1, 5)])
_uv = me_cube_063.uv_layers.new(name='UVMap')
_uv.uv.foreach_set('vector', [0.375, 0.0, 0.625, 0.0, 0.625, 0.25, 0.375, 0.25, 0.375, 0.25, 0.625, 0.25, 0.625, 0.5, 0.375, 0.5, 0.375, 0.5, 0.625, 0.5, 0.625, 0.75, 0.375, 0.75, 0.375, 0.75, 0.625, 0.75, 0.625, 1.0, 0.375, 1.0, 0.125, 0.5, 0.375, 0.5, 0.375, 0.75, 0.125, 0.75, 0.625, 0.5, 0.875, 0.5, 0.875, 0.75, 0.625, 0.75])
me_cube_063.update()
me_cube_064 = bpy.data.meshes.new('Cube.064')
me_cube_064.from_pydata([(-0.25, -0.25, -0.25), (-0.25, -0.25, 0.25), (-0.25, 0.25, -0.25), (-0.25, 0.25, 0.25), (0.25, -0.25, -0.25), (0.25, -0.25, 0.25), (0.25, 0.25, -0.25), (0.25, 0.25, 0.25)], [], [(0, 1, 3, 2), (2, 3, 7, 6), (6, 7, 5, 4), (4, 5, 1, 0), (2, 6, 4, 0), (7, 3, 1, 5)])
_uv = me_cube_064.uv_layers.new(name='UVMap')
_uv.uv.foreach_set('vector', [0.375, 0.0, 0.625, 0.0, 0.625, 0.25, 0.375, 0.25, 0.375, 0.25, 0.625, 0.25, 0.625, 0.5, 0.375, 0.5, 0.375, 0.5, 0.625, 0.5, 0.625, 0.75, 0.375, 0.75, 0.375, 0.75, 0.625, 0.75, 0.625, 1.0, 0.375, 1.0, 0.125, 0.5, 0.375, 0.5, 0.375, 0.75, 0.125, 0.75, 0.625, 0.5, 0.875, 0.5, 0.875, 0.75, 0.625, 0.75])
me_cube_064.update()
me_cube_065 = bpy.data.meshes.new('Cube.065')
me_cube_065.from_pydata([(-0.25, -0.25, -0.25), (-0.25, -0.25, 0.25), (-0.25, 0.25, -0.25), (-0.25, 0.25, 0.25), (0.25, -0.25, -0.25), (0.25, -0.25, 0.25), (0.25, 0.25, -0.25), (0.25, 0.25, 0.25)], [], [(0, 1, 3, 2), (2, 3, 7, 6), (6, 7, 5, 4), (4, 5, 1, 0), (2, 6, 4, 0), (7, 3, 1, 5)])
_uv = me_cube_065.uv_layers.new(name='UVMap')
_uv.uv.foreach_set('vector', [0.375, 0.0, 0.625, 0.0, 0.625, 0.25, 0.375, 0.25, 0.375, 0.25, 0.625, 0.25, 0.625, 0.5, 0.375, 0.5, 0.375, 0.5, 0.625, 0.5, 0.625, 0.75, 0.375, 0.75, 0.375, 0.75, 0.625, 0.75, 0.625, 1.0, 0.375, 1.0, 0.125, 0.5, 0.375, 0.5, 0.375, 0.75, 0.125, 0.75, 0.625, 0.5, 0.875, 0.5, 0.875, 0.75, 0.625, 0.75])
me_cube_065.update()
me_cube_066 = bpy.data.meshes.new('Cube.066')
me_cube_066.from_pydata([(-0.25, -0.25, -0.25), (-0.25, -0.25, 0.25), (-0.25, 0.25, -0.25), (-0.25, 0.25, 0.25), (0.25, -0.25, -0.25), (0.25, -0.25, 0.25), (0.25, 0.25, -0.25), (0.25, 0.25, 0.25)], [], [(0, 1, 3, 2), (2, 3, 7, 6), (6, 7, 5, 4), (4, 5, 1, 0), (2, 6, 4, 0), (7, 3, 1, 5)])
_uv = me_cube_066.uv_layers.new(name='UVMap')
_uv.uv.foreach_set('vector', [0.375, 0.0, 0.625, 0.0, 0.625, 0.25, 0.375, 0.25, 0.375, 0.25, 0.625, 0.25, 0.625, 0.5, 0.375, 0.5, 0.375, 0.5, 0.625, 0.5, 0.625, 0.75, 0.375, 0.75, 0.375, 0.75, 0.625, 0.75, 0.625, 1.0, 0.375, 1.0, 0.125, 0.5, 0.375, 0.5, 0.375, 0.75, 0.125, 0.75, 0.625, 0.5, 0.875, 0.5, 0.875, 0.75, 0.625, 0.75])
me_cube_066.update()
me_cube_067 = bpy.data.meshes.new('Cube.067')
me_cube_067.from_pydata([(-0.25, -0.25, -0.25), (-0.25, -0.25, 0.25), (-0.25, 0.25, -0.25), (-0.25, 0.25, 0.25), (0.25, -0.25, -0.25), (0.25, -0.25, 0.25), (0.25, 0.25, -0.25), (0.25, 0.25, 0.25)], [], [(0, 1, 3, 2), (2, 3, 7, 6), (6, 7, 5, 4), (4, 5, 1, 0), (2, 6, 4, 0), (7, 3, 1, 5)])
_uv = me_cube_067.uv_layers.new(name='UVMap')
_uv.uv.foreach_set('vector', [0.375, 0.0, 0.625, 0.0, 0.625, 0.25, 0.375, 0.25, 0.375, 0.25, 0.625, 0.25, 0.625, 0.5, 0.375, 0.5, 0.375, 0.5, 0.625, 0.5, 0.625, 0.75, 0.375, 0.75, 0.375, 0.75, 0.625, 0.75, 0.625, 1.0, 0.375, 1.0, 0.125, 0.5, 0.375, 0.5, 0.375, 0.75, 0.125, 0.75, 0.625, 0.5, 0.875, 0.5, 0.875, 0.75, 0.625, 0.75])
me_cube_067.update()
me_cube_068 = bpy.data.meshes.new('Cube.068')
me_cube_068.from_pydata([(-0.25, -0.25, -0.25), (-0.25, -0.25, 0.25), (-0.25, 0.25, -0.25), (-0.25, 0.25, 0.25), (0.25, -0.25, -0.25), (0.25, -0.25, 0.25), (0.25, 0.25, -0.25), (0.25, 0.25, 0.25)], [], [(0, 1, 3, 2), (2, 3, 7, 6), (6, 7, 5, 4), (4, 5, 1, 0), (2, 6, 4, 0), (7, 3, 1, 5)])
_uv = me_cube_068.uv_layers.new(name='UVMap')
_uv.uv.foreach_set('vector', [0.375, 0.0, 0.625, 0.0, 0.625, 0.25, 0.375, 0.25, 0.375, 0.25, 0.625, 0.25, 0.625, 0.5, 0.375, 0.5, 0.375, 0.5, 0.625, 0.5, 0.625, 0.75, 0.375, 0.75, 0.375, 0.75, 0.625, 0.75, 0.625, 1.0, 0.375, 1.0, 0.125, 0.5, 0.375, 0.5, 0.375, 0.75, 0.125, 0.75, 0.625, 0.5, 0.875, 0.5, 0.875, 0.75, 0.625, 0.75])
me_cube_068.update()
me_cube_069 = bpy.data.meshes.new('Cube.069')
me_cube_069.from_pydata([(-0.25, -0.25, -0.25), (-0.25, -0.25, 0.25), (-0.25, 0.25, -0.25), (-0.25, 0.25, 0.25), (0.25, -0.25, -0.25), (0.25, -0.25, 0.25), (0.25, 0.25, -0.25), (0.25, 0.25, 0.25)], [], [(0, 1, 3, 2), (2, 3, 7, 6), (6, 7, 5, 4), (4, 5, 1, 0), (2, 6, 4, 0), (7, 3, 1, 5)])
_uv = me_cube_069.uv_layers.new(name='UVMap')
_uv.uv.foreach_set('vector', [0.375, 0.0, 0.625, 0.0, 0.625, 0.25, 0.375, 0.25, 0.375, 0.25, 0.625, 0.25, 0.625, 0.5, 0.375, 0.5, 0.375, 0.5, 0.625, 0.5, 0.625, 0.75, 0.375, 0.75, 0.375, 0.75, 0.625, 0.75, 0.625, 1.0, 0.375, 1.0, 0.125, 0.5, 0.375, 0.5, 0.375, 0.75, 0.125, 0.75, 0.625, 0.5, 0.875, 0.5, 0.875, 0.75, 0.625, 0.75])
me_cube_069.update()

# ---- curves / text
cu_beziercircle = bpy.data.curves.new('BezierCircle', 'CURVE')
cu_beziercircle.dimensions = '3D'
_sp = cu_beziercircle.splines.new('BEZIER'); _sp.bezier_points.add(3)
_sp.bezier_points.foreach_set('co', [-1.0, 0.0, 0.0, 0.0, 1.0, 0.0, 1.0, 0.0, 0.0, 0.0, -1.0, 0.0])
_sp.bezier_points.foreach_set('handle_left', [-1.0, -0.5521, 0.0, -0.5521, 1.0, 0.0, 1.0, 0.5521, 0.0, 0.5521, -1.0, 0.0])
_sp.bezier_points.foreach_set('handle_right', [-1.0, 0.5521, 0.0, 0.5521, 1.0, 0.0, 1.0, -0.5521, 0.0, -0.5521, -1.0, 0.0])
for _p, _l, _r in zip(_sp.bezier_points, ['AUTO', 'AUTO', 'AUTO', 'AUTO'], ['AUTO', 'AUTO', 'AUTO', 'AUTO']): _p.handle_left_type = _l; _p.handle_right_type = _r
_sp.order_u = 0
_sp.order_v = 0
_sp.use_cyclic_u = True
cu_beziercircle.path_duration = 27
cu_beziercircle.use_path = True
cu_beziercircle.eval_time = 93.0
cu_beziercircle.fill_mode = 'FULL'
cu_beziercircle_001 = bpy.data.curves.new('BezierCircle.001', 'CURVE')
cu_beziercircle_001.dimensions = '3D'
_sp = cu_beziercircle_001.splines.new('BEZIER'); _sp.bezier_points.add(3)
_sp.bezier_points.foreach_set('co', [-2.0, 0.0, 0.0, 0.0, 2.0, 0.0, 2.0, 0.0, 0.0, 0.0, -2.0, 0.0])
_sp.bezier_points.foreach_set('handle_left', [-2.0, -1.104, 0.0, -1.104, 2.0, 0.0, 2.0, 1.104, 0.0, 1.104, -2.0, 0.0])
_sp.bezier_points.foreach_set('handle_right', [-2.0, 1.104, 0.0, 1.104, 2.0, 0.0, 2.0, -1.104, 0.0, -1.104, -2.0, 0.0])
for _p, _l, _r in zip(_sp.bezier_points, ['AUTO', 'AUTO', 'AUTO', 'AUTO'], ['AUTO', 'AUTO', 'AUTO', 'AUTO']): _p.handle_left_type = _l; _p.handle_right_type = _r
_sp.order_u = 0
_sp.order_v = 0
_sp.use_cyclic_u = True
cu_beziercircle_001.path_duration = 54
cu_beziercircle_001.use_path = True
cu_beziercircle_001.eval_time = 93.0
cu_beziercircle_001.fill_mode = 'FULL'
cu_beziercircle_002 = bpy.data.curves.new('BezierCircle.002', 'CURVE')
cu_beziercircle_002.dimensions = '3D'
_sp = cu_beziercircle_002.splines.new('BEZIER'); _sp.bezier_points.add(3)
_sp.bezier_points.foreach_set('co', [-3.0, 0.0, 0.0, 0.0, 3.0, 0.0, 3.0, 0.0, 0.0, 0.0, -3.0, 0.0])
_sp.bezier_points.foreach_set('handle_left', [-3.0, -1.656, 0.0, -1.656, 3.0, 0.0, 3.0, 1.656, 0.0, 1.656, -3.0, 0.0])
_sp.bezier_points.foreach_set('handle_right', [-3.0, 1.656, 0.0, 1.656, 3.0, 0.0, 3.0, -1.656, 0.0, -1.656, -3.0, 0.0])
for _p, _l, _r in zip(_sp.bezier_points, ['AUTO', 'AUTO', 'AUTO', 'AUTO'], ['AUTO', 'AUTO', 'AUTO', 'AUTO']): _p.handle_left_type = _l; _p.handle_right_type = _r
_sp.order_u = 0
_sp.order_v = 0
_sp.use_cyclic_u = True
cu_beziercircle_002.path_duration = 81
cu_beziercircle_002.use_path = True
cu_beziercircle_002.eval_time = 93.0
cu_beziercircle_002.fill_mode = 'FULL'
cu_beziercircle_003 = bpy.data.curves.new('BezierCircle.003', 'CURVE')
cu_beziercircle_003.dimensions = '3D'
_sp = cu_beziercircle_003.splines.new('BEZIER'); _sp.bezier_points.add(3)
_sp.bezier_points.foreach_set('co', [-4.0, 0.0, 0.0, 0.0, 4.0, 0.0, 4.0, 0.0, 0.0, 0.0, -4.0, 0.0])
_sp.bezier_points.foreach_set('handle_left', [-4.0, -2.209, 0.0, -2.209, 4.0, 0.0, 4.0, 2.209, 0.0, 2.209, -4.0, 0.0])
_sp.bezier_points.foreach_set('handle_right', [-4.0, 2.209, 0.0, 2.209, 4.0, 0.0, 4.0, -2.209, 0.0, -2.209, -4.0, 0.0])
for _p, _l, _r in zip(_sp.bezier_points, ['AUTO', 'AUTO', 'AUTO', 'AUTO'], ['AUTO', 'AUTO', 'AUTO', 'AUTO']): _p.handle_left_type = _l; _p.handle_right_type = _r
_sp.order_u = 0
_sp.order_v = 0
_sp.use_cyclic_u = True
cu_beziercircle_003.path_duration = 108
cu_beziercircle_003.use_path = True
cu_beziercircle_003.eval_time = 93.0
cu_beziercircle_003.fill_mode = 'FULL'
cu_beziercircle_004 = bpy.data.curves.new('BezierCircle.004', 'CURVE')
cu_beziercircle_004.dimensions = '3D'
_sp = cu_beziercircle_004.splines.new('BEZIER'); _sp.bezier_points.add(3)
_sp.bezier_points.foreach_set('co', [-5.0, 0.0, 0.0, 0.0, 5.0, 0.0, 5.0, 0.0, 0.0, 0.0, -5.0, 0.0])
_sp.bezier_points.foreach_set('handle_left', [-5.0, -2.761, 0.0, -2.761, 5.0, 0.0, 5.0, 2.761, 0.0, 2.761, -5.0, 0.0])
_sp.bezier_points.foreach_set('handle_right', [-5.0, 2.761, 0.0, 2.761, 5.0, 0.0, 5.0, -2.761, 0.0, -2.761, -5.0, 0.0])
for _p, _l, _r in zip(_sp.bezier_points, ['AUTO', 'AUTO', 'AUTO', 'AUTO'], ['AUTO', 'AUTO', 'AUTO', 'AUTO']): _p.handle_left_type = _l; _p.handle_right_type = _r
_sp.order_u = 0
_sp.order_v = 0
_sp.use_cyclic_u = True
cu_beziercircle_004.path_duration = 135
cu_beziercircle_004.use_path = True
cu_beziercircle_004.eval_time = 93.0
cu_beziercircle_004.fill_mode = 'FULL'
cu_beziercircle_005 = bpy.data.curves.new('BezierCircle.005', 'CURVE')
cu_beziercircle_005.dimensions = '3D'
_sp = cu_beziercircle_005.splines.new('BEZIER'); _sp.bezier_points.add(3)
_sp.bezier_points.foreach_set('co', [-6.0, 0.0, 0.0, 0.0, 6.0, 0.0, 6.0, 0.0, 0.0, 0.0, -6.0, 0.0])
_sp.bezier_points.foreach_set('handle_left', [-6.0, -3.313, 0.0, -3.313, 6.0, 0.0, 6.0, 3.313, 0.0, 3.313, -6.0, 0.0])
_sp.bezier_points.foreach_set('handle_right', [-6.0, 3.313, 0.0, 3.313, 6.0, 0.0, 6.0, -3.313, 0.0, -3.313, -6.0, 0.0])
for _p, _l, _r in zip(_sp.bezier_points, ['AUTO', 'AUTO', 'AUTO', 'AUTO'], ['AUTO', 'AUTO', 'AUTO', 'AUTO']): _p.handle_left_type = _l; _p.handle_right_type = _r
_sp.order_u = 0
_sp.order_v = 0
_sp.use_cyclic_u = True
cu_beziercircle_005.path_duration = 162
cu_beziercircle_005.use_path = True
cu_beziercircle_005.eval_time = 93.0
cu_beziercircle_005.fill_mode = 'FULL'
cu_beziercircle_006 = bpy.data.curves.new('BezierCircle.006', 'CURVE')
cu_beziercircle_006.dimensions = '3D'
_sp = cu_beziercircle_006.splines.new('BEZIER'); _sp.bezier_points.add(3)
_sp.bezier_points.foreach_set('co', [-7.0, 0.0, 0.0, 0.0, 7.0, 0.0, 7.0, 0.0, 0.0, 0.0, -7.0, 0.0])
_sp.bezier_points.foreach_set('handle_left', [-7.0, -3.865, 0.0, -3.865, 7.0, 0.0, 7.0, 3.865, 0.0, 3.865, -7.0, 0.0])
_sp.bezier_points.foreach_set('handle_right', [-7.0, 3.865, 0.0, 3.865, 7.0, 0.0, 7.0, -3.865, 0.0, -3.865, -7.0, 0.0])
for _p, _l, _r in zip(_sp.bezier_points, ['AUTO', 'AUTO', 'AUTO', 'AUTO'], ['AUTO', 'AUTO', 'AUTO', 'AUTO']): _p.handle_left_type = _l; _p.handle_right_type = _r
_sp.order_u = 0
_sp.order_v = 0
_sp.use_cyclic_u = True
cu_beziercircle_006.path_duration = 189
cu_beziercircle_006.use_path = True
cu_beziercircle_006.eval_time = 93.0
cu_beziercircle_006.fill_mode = 'FULL'
cu_beziercircle_007 = bpy.data.curves.new('BezierCircle.007', 'CURVE')
cu_beziercircle_007.dimensions = '3D'
_sp = cu_beziercircle_007.splines.new('BEZIER'); _sp.bezier_points.add(3)
_sp.bezier_points.foreach_set('co', [-8.0, 0.0, 0.0, 0.0, 8.0, 0.0, 8.0, 0.0, 0.0, 0.0, -8.0, 0.0])
_sp.bezier_points.foreach_set('handle_left', [-8.0, -4.417, 0.0, -4.417, 8.0, 0.0, 8.0, 4.417, 0.0, 4.417, -8.0, 0.0])
_sp.bezier_points.foreach_set('handle_right', [-8.0, 4.417, 0.0, 4.417, 8.0, 0.0, 8.0, -4.417, 0.0, -4.417, -8.0, 0.0])
for _p, _l, _r in zip(_sp.bezier_points, ['AUTO', 'AUTO', 'AUTO', 'AUTO'], ['AUTO', 'AUTO', 'AUTO', 'AUTO']): _p.handle_left_type = _l; _p.handle_right_type = _r
_sp.order_u = 0
_sp.order_v = 0
_sp.use_cyclic_u = True
cu_beziercircle_007.path_duration = 216
cu_beziercircle_007.use_path = True
cu_beziercircle_007.eval_time = 93.0
cu_beziercircle_007.fill_mode = 'FULL'
cu_beziercircle_008 = bpy.data.curves.new('BezierCircle.008', 'CURVE')
cu_beziercircle_008.dimensions = '3D'
_sp = cu_beziercircle_008.splines.new('BEZIER'); _sp.bezier_points.add(3)
_sp.bezier_points.foreach_set('co', [-9.0, 0.0, 0.0, 0.0, 9.0, 0.0, 9.0, 0.0, 0.0, 0.0, -9.0, 0.0])
_sp.bezier_points.foreach_set('handle_left', [-9.0, -4.969, 0.0, -4.969, 9.0, 0.0, 9.0, 4.969, 0.0, 4.969, -9.0, 0.0])
_sp.bezier_points.foreach_set('handle_right', [-9.0, 4.969, 0.0, 4.969, 9.0, 0.0, 9.0, -4.969, 0.0, -4.969, -9.0, 0.0])
for _p, _l, _r in zip(_sp.bezier_points, ['AUTO', 'AUTO', 'AUTO', 'AUTO'], ['AUTO', 'AUTO', 'AUTO', 'AUTO']): _p.handle_left_type = _l; _p.handle_right_type = _r
_sp.order_u = 0
_sp.order_v = 0
_sp.use_cyclic_u = True
cu_beziercircle_008.path_duration = 243
cu_beziercircle_008.use_path = True
cu_beziercircle_008.eval_time = 93.0
cu_beziercircle_008.fill_mode = 'FULL'
cu_beziercircle_009 = bpy.data.curves.new('BezierCircle.009', 'CURVE')
cu_beziercircle_009.dimensions = '3D'
_sp = cu_beziercircle_009.splines.new('BEZIER'); _sp.bezier_points.add(3)
_sp.bezier_points.foreach_set('co', [-10.0, 0.0, 0.0, 0.0, 10.0, 0.0, 10.0, 0.0, 0.0, 0.0, -10.0, 0.0])
_sp.bezier_points.foreach_set('handle_left', [-10.0, -5.521, 0.0, -5.521, 10.0, 0.0, 10.0, 5.521, 0.0, 5.521, -10.0, 0.0])
_sp.bezier_points.foreach_set('handle_right', [-10.0, 5.521, 0.0, 5.521, 10.0, 0.0, 10.0, -5.521, 0.0, -5.521, -10.0, 0.0])
for _p, _l, _r in zip(_sp.bezier_points, ['AUTO', 'AUTO', 'AUTO', 'AUTO'], ['AUTO', 'AUTO', 'AUTO', 'AUTO']): _p.handle_left_type = _l; _p.handle_right_type = _r
_sp.order_u = 0
_sp.order_v = 0
_sp.use_cyclic_u = True
cu_beziercircle_009.path_duration = 270
cu_beziercircle_009.use_path = True
cu_beziercircle_009.eval_time = 93.0
cu_beziercircle_009.fill_mode = 'FULL'

# ---- objects
ob_r1 = bpy.data.objects.new('R1', cu_beziercircle)
ob_cube = bpy.data.objects.new('Cube', me_cube)
ob_cube_001 = bpy.data.objects.new('Cube.001', me_cube_001)
ob_cube_002 = bpy.data.objects.new('Cube.002', me_cube_002)
ob_cube_003 = bpy.data.objects.new('Cube.003', me_cube_003)
ob_cube_004 = bpy.data.objects.new('Cube.004', me_cube_004)
ob_cube_005 = bpy.data.objects.new('Cube.005', me_cube_005)
ob_cube_006 = bpy.data.objects.new('Cube.006', me_cube_006)
ob_r2 = bpy.data.objects.new('R2', cu_beziercircle_001)
ob_cube_007 = bpy.data.objects.new('Cube.007', me_cube_007)
ob_cube_008 = bpy.data.objects.new('Cube.008', me_cube_008)
ob_cube_009 = bpy.data.objects.new('Cube.009', me_cube_009)
ob_cube_010 = bpy.data.objects.new('Cube.010', me_cube_010)
ob_cube_011 = bpy.data.objects.new('Cube.011', me_cube_011)
ob_cube_012 = bpy.data.objects.new('Cube.012', me_cube_012)
ob_cube_013 = bpy.data.objects.new('Cube.013', me_cube_013)
ob_r3 = bpy.data.objects.new('R3', cu_beziercircle_002)
ob_cube_014 = bpy.data.objects.new('Cube.014', me_cube_014)
ob_cube_015 = bpy.data.objects.new('Cube.015', me_cube_015)
ob_cube_016 = bpy.data.objects.new('Cube.016', me_cube_016)
ob_cube_017 = bpy.data.objects.new('Cube.017', me_cube_017)
ob_cube_018 = bpy.data.objects.new('Cube.018', me_cube_018)
ob_cube_019 = bpy.data.objects.new('Cube.019', me_cube_019)
ob_cube_020 = bpy.data.objects.new('Cube.020', me_cube_020)
ob_r4 = bpy.data.objects.new('R4', cu_beziercircle_003)
ob_cube_021 = bpy.data.objects.new('Cube.021', me_cube_021)
ob_cube_022 = bpy.data.objects.new('Cube.022', me_cube_022)
ob_cube_023 = bpy.data.objects.new('Cube.023', me_cube_023)
ob_cube_024 = bpy.data.objects.new('Cube.024', me_cube_024)
ob_cube_025 = bpy.data.objects.new('Cube.025', me_cube_025)
ob_cube_026 = bpy.data.objects.new('Cube.026', me_cube_026)
ob_cube_027 = bpy.data.objects.new('Cube.027', me_cube_027)
ob_r5 = bpy.data.objects.new('R5', cu_beziercircle_004)
ob_cube_028 = bpy.data.objects.new('Cube.028', me_cube_028)
ob_cube_029 = bpy.data.objects.new('Cube.029', me_cube_029)
ob_cube_030 = bpy.data.objects.new('Cube.030', me_cube_030)
ob_cube_031 = bpy.data.objects.new('Cube.031', me_cube_031)
ob_cube_032 = bpy.data.objects.new('Cube.032', me_cube_032)
ob_cube_033 = bpy.data.objects.new('Cube.033', me_cube_033)
ob_cube_034 = bpy.data.objects.new('Cube.034', me_cube_034)
ob_r6 = bpy.data.objects.new('R6', cu_beziercircle_005)
ob_cube_035 = bpy.data.objects.new('Cube.035', me_cube_035)
ob_cube_036 = bpy.data.objects.new('Cube.036', me_cube_036)
ob_cube_037 = bpy.data.objects.new('Cube.037', me_cube_037)
ob_cube_038 = bpy.data.objects.new('Cube.038', me_cube_038)
ob_cube_039 = bpy.data.objects.new('Cube.039', me_cube_039)
ob_cube_040 = bpy.data.objects.new('Cube.040', me_cube_040)
ob_cube_041 = bpy.data.objects.new('Cube.041', me_cube_041)
ob_r7 = bpy.data.objects.new('R7', cu_beziercircle_006)
ob_cube_042 = bpy.data.objects.new('Cube.042', me_cube_042)
ob_cube_043 = bpy.data.objects.new('Cube.043', me_cube_043)
ob_cube_044 = bpy.data.objects.new('Cube.044', me_cube_044)
ob_cube_045 = bpy.data.objects.new('Cube.045', me_cube_045)
ob_cube_046 = bpy.data.objects.new('Cube.046', me_cube_046)
ob_cube_047 = bpy.data.objects.new('Cube.047', me_cube_047)
ob_cube_048 = bpy.data.objects.new('Cube.048', me_cube_048)
ob_r8 = bpy.data.objects.new('R8', cu_beziercircle_007)
ob_cube_049 = bpy.data.objects.new('Cube.049', me_cube_049)
ob_cube_050 = bpy.data.objects.new('Cube.050', me_cube_050)
ob_cube_051 = bpy.data.objects.new('Cube.051', me_cube_051)
ob_cube_052 = bpy.data.objects.new('Cube.052', me_cube_052)
ob_cube_053 = bpy.data.objects.new('Cube.053', me_cube_053)
ob_cube_054 = bpy.data.objects.new('Cube.054', me_cube_054)
ob_cube_055 = bpy.data.objects.new('Cube.055', me_cube_055)
ob_r9 = bpy.data.objects.new('R9', cu_beziercircle_008)
ob_cube_056 = bpy.data.objects.new('Cube.056', me_cube_056)
ob_cube_057 = bpy.data.objects.new('Cube.057', me_cube_057)
ob_cube_058 = bpy.data.objects.new('Cube.058', me_cube_058)
ob_cube_059 = bpy.data.objects.new('Cube.059', me_cube_059)
ob_cube_060 = bpy.data.objects.new('Cube.060', me_cube_060)
ob_cube_061 = bpy.data.objects.new('Cube.061', me_cube_061)
ob_cube_062 = bpy.data.objects.new('Cube.062', me_cube_062)
ob_r10 = bpy.data.objects.new('R10', cu_beziercircle_009)
ob_cube_063 = bpy.data.objects.new('Cube.063', me_cube_063)
ob_cube_064 = bpy.data.objects.new('Cube.064', me_cube_064)
ob_cube_065 = bpy.data.objects.new('Cube.065', me_cube_065)
ob_cube_066 = bpy.data.objects.new('Cube.066', me_cube_066)
ob_cube_067 = bpy.data.objects.new('Cube.067', me_cube_067)
ob_cube_068 = bpy.data.objects.new('Cube.068', me_cube_068)
ob_cube_069 = bpy.data.objects.new('Cube.069', me_cube_069)

# ---- transforms, parenting, visibility, modifiers, constraints
ob_r1.location = (0.0, 0.0, 0.0)
ob_cube.location = (0.0, 0.0, 0.0)
_c = ob_cube.constraints.new('FOLLOW_PATH'); _c.name = 'Follow Path'
_c.target = ob_r1
_c.use_curve_follow = True
_c.use_curve_radius = True
ob_cube_001.location = (0.0, 0.0, 0.0)
_c = ob_cube_001.constraints.new('FOLLOW_PATH'); _c.name = 'Follow Path'
_c.target = ob_r1
_c.offset = 3.857
_c.use_curve_follow = True
_c.use_curve_radius = True
ob_cube_002.location = (0.0, 0.0, 0.0)
_c = ob_cube_002.constraints.new('FOLLOW_PATH'); _c.name = 'Follow Path'
_c.target = ob_r1
_c.offset = 7.714
_c.use_curve_follow = True
_c.use_curve_radius = True
ob_cube_003.location = (0.0, 0.0, 0.0)
_c = ob_cube_003.constraints.new('FOLLOW_PATH'); _c.name = 'Follow Path'
_c.target = ob_r1
_c.offset = 11.57
_c.use_curve_follow = True
_c.use_curve_radius = True
ob_cube_004.location = (0.0, 0.0, 0.0)
_c = ob_cube_004.constraints.new('FOLLOW_PATH'); _c.name = 'Follow Path'
_c.target = ob_r1
_c.offset = 15.43
_c.use_curve_follow = True
_c.use_curve_radius = True
ob_cube_005.location = (0.0, 0.0, 0.0)
_c = ob_cube_005.constraints.new('FOLLOW_PATH'); _c.name = 'Follow Path'
_c.target = ob_r1
_c.offset = 19.29
_c.use_curve_follow = True
_c.use_curve_radius = True
ob_cube_006.location = (0.0, 0.0, 0.0)
_c = ob_cube_006.constraints.new('FOLLOW_PATH'); _c.name = 'Follow Path'
_c.target = ob_r1
_c.offset = 23.14
_c.use_curve_follow = True
_c.use_curve_radius = True
ob_r2.location = (0.0, 0.0, 0.0)
ob_cube_007.location = (0.0, 0.0, 0.0)
_c = ob_cube_007.constraints.new('FOLLOW_PATH'); _c.name = 'Follow Path'
_c.target = ob_r2
_c.use_curve_follow = True
_c.use_curve_radius = True
ob_cube_008.location = (0.0, 0.0, 0.0)
_c = ob_cube_008.constraints.new('FOLLOW_PATH'); _c.name = 'Follow Path'
_c.target = ob_r2
_c.offset = 7.714
_c.use_curve_follow = True
_c.use_curve_radius = True
ob_cube_009.location = (0.0, 0.0, 0.0)
_c = ob_cube_009.constraints.new('FOLLOW_PATH'); _c.name = 'Follow Path'
_c.target = ob_r2
_c.offset = 15.43
_c.use_curve_follow = True
_c.use_curve_radius = True
ob_cube_010.location = (0.0, 0.0, 0.0)
_c = ob_cube_010.constraints.new('FOLLOW_PATH'); _c.name = 'Follow Path'
_c.target = ob_r2
_c.offset = 23.14
_c.use_curve_follow = True
_c.use_curve_radius = True
ob_cube_011.location = (0.0, 0.0, 0.0)
_c = ob_cube_011.constraints.new('FOLLOW_PATH'); _c.name = 'Follow Path'
_c.target = ob_r2
_c.offset = 30.86
_c.use_curve_follow = True
_c.use_curve_radius = True
ob_cube_012.location = (0.0, 0.0, 0.0)
_c = ob_cube_012.constraints.new('FOLLOW_PATH'); _c.name = 'Follow Path'
_c.target = ob_r2
_c.offset = 38.57
_c.use_curve_follow = True
_c.use_curve_radius = True
ob_cube_013.location = (0.0, 0.0, 0.0)
_c = ob_cube_013.constraints.new('FOLLOW_PATH'); _c.name = 'Follow Path'
_c.target = ob_r2
_c.offset = 46.29
_c.use_curve_follow = True
_c.use_curve_radius = True
ob_r3.location = (0.0, 0.0, 0.0)
ob_cube_014.location = (0.0, 0.0, 0.0)
_c = ob_cube_014.constraints.new('FOLLOW_PATH'); _c.name = 'Follow Path'
_c.target = ob_r3
_c.use_curve_follow = True
_c.use_curve_radius = True
ob_cube_015.location = (0.0, 0.0, 0.0)
_c = ob_cube_015.constraints.new('FOLLOW_PATH'); _c.name = 'Follow Path'
_c.target = ob_r3
_c.offset = 11.57
_c.use_curve_follow = True
_c.use_curve_radius = True
ob_cube_016.location = (0.0, 0.0, 0.0)
_c = ob_cube_016.constraints.new('FOLLOW_PATH'); _c.name = 'Follow Path'
_c.target = ob_r3
_c.offset = 23.14
_c.use_curve_follow = True
_c.use_curve_radius = True
ob_cube_017.location = (0.0, 0.0, 0.0)
_c = ob_cube_017.constraints.new('FOLLOW_PATH'); _c.name = 'Follow Path'
_c.target = ob_r3
_c.offset = 34.71
_c.use_curve_follow = True
_c.use_curve_radius = True
ob_cube_018.location = (0.0, 0.0, 0.0)
_c = ob_cube_018.constraints.new('FOLLOW_PATH'); _c.name = 'Follow Path'
_c.target = ob_r3
_c.offset = 46.29
_c.use_curve_follow = True
_c.use_curve_radius = True
ob_cube_019.location = (0.0, 0.0, 0.0)
_c = ob_cube_019.constraints.new('FOLLOW_PATH'); _c.name = 'Follow Path'
_c.target = ob_r3
_c.offset = 57.86
_c.use_curve_follow = True
_c.use_curve_radius = True
ob_cube_020.location = (0.0, 0.0, 0.0)
_c = ob_cube_020.constraints.new('FOLLOW_PATH'); _c.name = 'Follow Path'
_c.target = ob_r3
_c.offset = 69.43
_c.use_curve_follow = True
_c.use_curve_radius = True
ob_r4.location = (0.0, 0.0, 0.0)
ob_cube_021.location = (0.0, 0.0, 0.0)
_c = ob_cube_021.constraints.new('FOLLOW_PATH'); _c.name = 'Follow Path'
_c.target = ob_r4
_c.use_curve_follow = True
_c.use_curve_radius = True
ob_cube_022.location = (0.0, 0.0, 0.0)
_c = ob_cube_022.constraints.new('FOLLOW_PATH'); _c.name = 'Follow Path'
_c.target = ob_r4
_c.offset = 15.43
_c.use_curve_follow = True
_c.use_curve_radius = True
ob_cube_023.location = (0.0, 0.0, 0.0)
_c = ob_cube_023.constraints.new('FOLLOW_PATH'); _c.name = 'Follow Path'
_c.target = ob_r4
_c.offset = 30.86
_c.use_curve_follow = True
_c.use_curve_radius = True
ob_cube_024.location = (0.0, 0.0, 0.0)
_c = ob_cube_024.constraints.new('FOLLOW_PATH'); _c.name = 'Follow Path'
_c.target = ob_r4
_c.offset = 46.29
_c.use_curve_follow = True
_c.use_curve_radius = True
ob_cube_025.location = (0.0, 0.0, 0.0)
_c = ob_cube_025.constraints.new('FOLLOW_PATH'); _c.name = 'Follow Path'
_c.target = ob_r4
_c.offset = 61.71
_c.use_curve_follow = True
_c.use_curve_radius = True
ob_cube_026.location = (0.0, 0.0, 0.0)
_c = ob_cube_026.constraints.new('FOLLOW_PATH'); _c.name = 'Follow Path'
_c.target = ob_r4
_c.offset = 77.14
_c.use_curve_follow = True
_c.use_curve_radius = True
ob_cube_027.location = (0.0, 0.0, 0.0)
_c = ob_cube_027.constraints.new('FOLLOW_PATH'); _c.name = 'Follow Path'
_c.target = ob_r4
_c.offset = 92.57
_c.use_curve_follow = True
_c.use_curve_radius = True
ob_r5.location = (0.0, 0.0, 0.0)
ob_cube_028.location = (0.0, 0.0, 0.0)
_c = ob_cube_028.constraints.new('FOLLOW_PATH'); _c.name = 'Follow Path'
_c.target = ob_r5
_c.use_curve_follow = True
_c.use_curve_radius = True
ob_cube_029.location = (0.0, 0.0, 0.0)
_c = ob_cube_029.constraints.new('FOLLOW_PATH'); _c.name = 'Follow Path'
_c.target = ob_r5
_c.offset = 19.29
_c.use_curve_follow = True
_c.use_curve_radius = True
ob_cube_030.location = (0.0, 0.0, 0.0)
_c = ob_cube_030.constraints.new('FOLLOW_PATH'); _c.name = 'Follow Path'
_c.target = ob_r5
_c.offset = 38.57
_c.use_curve_follow = True
_c.use_curve_radius = True
ob_cube_031.location = (0.0, 0.0, 0.0)
_c = ob_cube_031.constraints.new('FOLLOW_PATH'); _c.name = 'Follow Path'
_c.target = ob_r5
_c.offset = 57.86
_c.use_curve_follow = True
_c.use_curve_radius = True
ob_cube_032.location = (0.0, 0.0, 0.0)
_c = ob_cube_032.constraints.new('FOLLOW_PATH'); _c.name = 'Follow Path'
_c.target = ob_r5
_c.offset = 77.14
_c.use_curve_follow = True
_c.use_curve_radius = True
ob_cube_033.location = (0.0, 0.0, 0.0)
_c = ob_cube_033.constraints.new('FOLLOW_PATH'); _c.name = 'Follow Path'
_c.target = ob_r5
_c.offset = 96.43
_c.use_curve_follow = True
_c.use_curve_radius = True
ob_cube_034.location = (0.0, 0.0, 0.0)
_c = ob_cube_034.constraints.new('FOLLOW_PATH'); _c.name = 'Follow Path'
_c.target = ob_r5
_c.offset = 115.7
_c.use_curve_follow = True
_c.use_curve_radius = True
ob_r6.location = (0.0, 0.0, 0.0)
ob_cube_035.location = (0.0, 0.0, 0.0)
_c = ob_cube_035.constraints.new('FOLLOW_PATH'); _c.name = 'Follow Path'
_c.target = ob_r6
_c.use_curve_follow = True
_c.use_curve_radius = True
ob_cube_036.location = (0.0, 0.0, 0.0)
_c = ob_cube_036.constraints.new('FOLLOW_PATH'); _c.name = 'Follow Path'
_c.target = ob_r6
_c.offset = 23.14
_c.use_curve_follow = True
_c.use_curve_radius = True
ob_cube_037.location = (0.0, 0.0, 0.0)
_c = ob_cube_037.constraints.new('FOLLOW_PATH'); _c.name = 'Follow Path'
_c.target = ob_r6
_c.offset = 46.29
_c.use_curve_follow = True
_c.use_curve_radius = True
ob_cube_038.location = (0.0, 0.0, 0.0)
_c = ob_cube_038.constraints.new('FOLLOW_PATH'); _c.name = 'Follow Path'
_c.target = ob_r6
_c.offset = 69.43
_c.use_curve_follow = True
_c.use_curve_radius = True
ob_cube_039.location = (0.0, 0.0, 0.0)
_c = ob_cube_039.constraints.new('FOLLOW_PATH'); _c.name = 'Follow Path'
_c.target = ob_r6
_c.offset = 92.57
_c.use_curve_follow = True
_c.use_curve_radius = True
ob_cube_040.location = (0.0, 0.0, 0.0)
_c = ob_cube_040.constraints.new('FOLLOW_PATH'); _c.name = 'Follow Path'
_c.target = ob_r6
_c.offset = 115.7
_c.use_curve_follow = True
_c.use_curve_radius = True
ob_cube_041.location = (0.0, 0.0, 0.0)
_c = ob_cube_041.constraints.new('FOLLOW_PATH'); _c.name = 'Follow Path'
_c.target = ob_r6
_c.offset = 138.9
_c.use_curve_follow = True
_c.use_curve_radius = True
ob_r7.location = (0.0, 0.0, 0.0)
ob_cube_042.location = (0.0, 0.0, 0.0)
_c = ob_cube_042.constraints.new('FOLLOW_PATH'); _c.name = 'Follow Path'
_c.target = ob_r7
_c.use_curve_follow = True
_c.use_curve_radius = True
ob_cube_043.location = (0.0, 0.0, 0.0)
_c = ob_cube_043.constraints.new('FOLLOW_PATH'); _c.name = 'Follow Path'
_c.target = ob_r7
_c.offset = 27.0
_c.use_curve_follow = True
_c.use_curve_radius = True
ob_cube_044.location = (0.0, 0.0, 0.0)
_c = ob_cube_044.constraints.new('FOLLOW_PATH'); _c.name = 'Follow Path'
_c.target = ob_r7
_c.offset = 54.0
_c.use_curve_follow = True
_c.use_curve_radius = True
ob_cube_045.location = (0.0, 0.0, 0.0)
_c = ob_cube_045.constraints.new('FOLLOW_PATH'); _c.name = 'Follow Path'
_c.target = ob_r7
_c.offset = 81.0
_c.use_curve_follow = True
_c.use_curve_radius = True
ob_cube_046.location = (0.0, 0.0, 0.0)
_c = ob_cube_046.constraints.new('FOLLOW_PATH'); _c.name = 'Follow Path'
_c.target = ob_r7
_c.offset = 108.0
_c.use_curve_follow = True
_c.use_curve_radius = True
ob_cube_047.location = (0.0, 0.0, 0.0)
_c = ob_cube_047.constraints.new('FOLLOW_PATH'); _c.name = 'Follow Path'
_c.target = ob_r7
_c.offset = 135.0
_c.use_curve_follow = True
_c.use_curve_radius = True
ob_cube_048.location = (0.0, 0.0, 0.0)
_c = ob_cube_048.constraints.new('FOLLOW_PATH'); _c.name = 'Follow Path'
_c.target = ob_r7
_c.offset = 162.0
_c.use_curve_follow = True
_c.use_curve_radius = True
ob_r8.location = (0.0, 0.0, 0.0)
ob_cube_049.location = (0.0, 0.0, 0.0)
_c = ob_cube_049.constraints.new('FOLLOW_PATH'); _c.name = 'Follow Path'
_c.target = ob_r8
_c.use_curve_follow = True
_c.use_curve_radius = True
ob_cube_050.location = (0.0, 0.0, 0.0)
_c = ob_cube_050.constraints.new('FOLLOW_PATH'); _c.name = 'Follow Path'
_c.target = ob_r8
_c.offset = 30.86
_c.use_curve_follow = True
_c.use_curve_radius = True
ob_cube_051.location = (0.0, 0.0, 0.0)
_c = ob_cube_051.constraints.new('FOLLOW_PATH'); _c.name = 'Follow Path'
_c.target = ob_r8
_c.offset = 61.71
_c.use_curve_follow = True
_c.use_curve_radius = True
ob_cube_052.location = (0.0, 0.0, 0.0)
_c = ob_cube_052.constraints.new('FOLLOW_PATH'); _c.name = 'Follow Path'
_c.target = ob_r8
_c.offset = 92.57
_c.use_curve_follow = True
_c.use_curve_radius = True
ob_cube_053.location = (0.0, 0.0, 0.0)
_c = ob_cube_053.constraints.new('FOLLOW_PATH'); _c.name = 'Follow Path'
_c.target = ob_r8
_c.offset = 123.4
_c.use_curve_follow = True
_c.use_curve_radius = True
ob_cube_054.location = (0.0, 0.0, 0.0)
_c = ob_cube_054.constraints.new('FOLLOW_PATH'); _c.name = 'Follow Path'
_c.target = ob_r8
_c.offset = 154.3
_c.use_curve_follow = True
_c.use_curve_radius = True
ob_cube_055.location = (0.0, 0.0, 0.0)
_c = ob_cube_055.constraints.new('FOLLOW_PATH'); _c.name = 'Follow Path'
_c.target = ob_r8
_c.offset = 185.1
_c.use_curve_follow = True
_c.use_curve_radius = True
ob_r9.location = (0.0, 0.0, 0.0)
ob_cube_056.location = (0.0, 0.0, 0.0)
_c = ob_cube_056.constraints.new('FOLLOW_PATH'); _c.name = 'Follow Path'
_c.target = ob_r9
_c.use_curve_follow = True
_c.use_curve_radius = True
ob_cube_057.location = (0.0, 0.0, 0.0)
_c = ob_cube_057.constraints.new('FOLLOW_PATH'); _c.name = 'Follow Path'
_c.target = ob_r9
_c.offset = 34.71
_c.use_curve_follow = True
_c.use_curve_radius = True
ob_cube_058.location = (0.0, 0.0, 0.0)
_c = ob_cube_058.constraints.new('FOLLOW_PATH'); _c.name = 'Follow Path'
_c.target = ob_r9
_c.offset = 69.43
_c.use_curve_follow = True
_c.use_curve_radius = True
ob_cube_059.location = (0.0, 0.0, 0.0)
_c = ob_cube_059.constraints.new('FOLLOW_PATH'); _c.name = 'Follow Path'
_c.target = ob_r9
_c.offset = 104.1
_c.use_curve_follow = True
_c.use_curve_radius = True
ob_cube_060.location = (0.0, 0.0, 0.0)
_c = ob_cube_060.constraints.new('FOLLOW_PATH'); _c.name = 'Follow Path'
_c.target = ob_r9
_c.offset = 138.9
_c.use_curve_follow = True
_c.use_curve_radius = True
ob_cube_061.location = (0.0, 0.0, 0.0)
_c = ob_cube_061.constraints.new('FOLLOW_PATH'); _c.name = 'Follow Path'
_c.target = ob_r9
_c.offset = 173.6
_c.use_curve_follow = True
_c.use_curve_radius = True
ob_cube_062.location = (0.0, 0.0, 0.0)
_c = ob_cube_062.constraints.new('FOLLOW_PATH'); _c.name = 'Follow Path'
_c.target = ob_r9
_c.offset = 208.3
_c.use_curve_follow = True
_c.use_curve_radius = True
ob_r10.location = (0.0, 0.0, 0.0)
ob_cube_063.location = (0.0, 0.0, 0.0)
_c = ob_cube_063.constraints.new('FOLLOW_PATH'); _c.name = 'Follow Path'
_c.target = ob_r10
_c.use_curve_follow = True
_c.use_curve_radius = True
ob_cube_064.location = (0.0, 0.0, 0.0)
_c = ob_cube_064.constraints.new('FOLLOW_PATH'); _c.name = 'Follow Path'
_c.target = ob_r10
_c.offset = 38.57
_c.use_curve_follow = True
_c.use_curve_radius = True
ob_cube_065.location = (0.0, 0.0, 0.0)
_c = ob_cube_065.constraints.new('FOLLOW_PATH'); _c.name = 'Follow Path'
_c.target = ob_r10
_c.offset = 77.14
_c.use_curve_follow = True
_c.use_curve_radius = True
ob_cube_066.location = (0.0, 0.0, 0.0)
_c = ob_cube_066.constraints.new('FOLLOW_PATH'); _c.name = 'Follow Path'
_c.target = ob_r10
_c.offset = 115.7
_c.use_curve_follow = True
_c.use_curve_radius = True
ob_cube_067.location = (0.0, 0.0, 0.0)
_c = ob_cube_067.constraints.new('FOLLOW_PATH'); _c.name = 'Follow Path'
_c.target = ob_r10
_c.offset = 154.3
_c.use_curve_follow = True
_c.use_curve_radius = True
ob_cube_068.location = (0.0, 0.0, 0.0)
_c = ob_cube_068.constraints.new('FOLLOW_PATH'); _c.name = 'Follow Path'
_c.target = ob_r10
_c.offset = 192.9
_c.use_curve_follow = True
_c.use_curve_radius = True
ob_cube_069.location = (0.0, 0.0, 0.0)
_c = ob_cube_069.constraints.new('FOLLOW_PATH'); _c.name = 'Follow Path'
_c.target = ob_r10
_c.offset = 231.4
_c.use_curve_follow = True
_c.use_curve_radius = True

# ---- collection membership
col_collection_2.objects.link(ob_r1)
col_collection_2.objects.link(ob_cube)
col_collection_2.objects.link(ob_cube_001)
col_collection_2.objects.link(ob_cube_002)
col_collection_2.objects.link(ob_cube_003)
col_collection_2.objects.link(ob_cube_004)
col_collection_2.objects.link(ob_cube_005)
col_collection_2.objects.link(ob_cube_006)
col_collection_2.objects.link(ob_r2)
col_collection_2.objects.link(ob_cube_007)
col_collection_2.objects.link(ob_cube_008)
col_collection_2.objects.link(ob_cube_009)
col_collection_2.objects.link(ob_cube_010)
col_collection_2.objects.link(ob_cube_011)
col_collection_2.objects.link(ob_cube_012)
col_collection_2.objects.link(ob_cube_013)
col_collection_2.objects.link(ob_r3)
col_collection_2.objects.link(ob_cube_014)
col_collection_2.objects.link(ob_cube_015)
col_collection_2.objects.link(ob_cube_016)
col_collection_2.objects.link(ob_cube_017)
col_collection_2.objects.link(ob_cube_018)
col_collection_2.objects.link(ob_cube_019)
col_collection_2.objects.link(ob_cube_020)
col_collection_2.objects.link(ob_r4)
col_collection_2.objects.link(ob_cube_021)
col_collection_2.objects.link(ob_cube_022)
col_collection_2.objects.link(ob_cube_023)
col_collection_2.objects.link(ob_cube_024)
col_collection_2.objects.link(ob_cube_025)
col_collection_2.objects.link(ob_cube_026)
col_collection_2.objects.link(ob_cube_027)
col_collection_2.objects.link(ob_r5)
col_collection_2.objects.link(ob_cube_028)
col_collection_2.objects.link(ob_cube_029)
col_collection_2.objects.link(ob_cube_030)
col_collection_2.objects.link(ob_cube_031)
col_collection_2.objects.link(ob_cube_032)
col_collection_2.objects.link(ob_cube_033)
col_collection_2.objects.link(ob_cube_034)
col_collection_2.objects.link(ob_r6)
col_collection_2.objects.link(ob_cube_035)
col_collection_2.objects.link(ob_cube_036)
col_collection_2.objects.link(ob_cube_037)
col_collection_2.objects.link(ob_cube_038)
col_collection_2.objects.link(ob_cube_039)
col_collection_2.objects.link(ob_cube_040)
col_collection_2.objects.link(ob_cube_041)
col_collection_2.objects.link(ob_r7)
col_collection_2.objects.link(ob_cube_042)
col_collection_2.objects.link(ob_cube_043)
col_collection_2.objects.link(ob_cube_044)
col_collection_2.objects.link(ob_cube_045)
col_collection_2.objects.link(ob_cube_046)
col_collection_2.objects.link(ob_cube_047)
col_collection_2.objects.link(ob_cube_048)
col_collection_2.objects.link(ob_r8)
col_collection_2.objects.link(ob_cube_049)
col_collection_2.objects.link(ob_cube_050)
col_collection_2.objects.link(ob_cube_051)
col_collection_2.objects.link(ob_cube_052)
col_collection_2.objects.link(ob_cube_053)
col_collection_2.objects.link(ob_cube_054)
col_collection_2.objects.link(ob_cube_055)
col_collection_2.objects.link(ob_r9)
col_collection_2.objects.link(ob_cube_056)
col_collection_2.objects.link(ob_cube_057)
col_collection_2.objects.link(ob_cube_058)
col_collection_2.objects.link(ob_cube_059)
col_collection_2.objects.link(ob_cube_060)
col_collection_2.objects.link(ob_cube_061)
col_collection_2.objects.link(ob_cube_062)
col_collection_2.objects.link(ob_r10)
col_collection_2.objects.link(ob_cube_063)
col_collection_2.objects.link(ob_cube_064)
col_collection_2.objects.link(ob_cube_065)
col_collection_2.objects.link(ob_cube_066)
col_collection_2.objects.link(ob_cube_067)
col_collection_2.objects.link(ob_cube_068)
col_collection_2.objects.link(ob_cube_069)

# ---- scene / render settings (as saved in the file)
scene.frame_start = 1; scene.frame_end = 199; scene.frame_set(94)
scene.render.engine = 'BLENDER_EEVEE_NEXT'
scene.cycles.sampling_pattern = 'TABULATED_SOBOL'
scene.cycles.use_light_tree = False
scene.view_settings.view_transform = 'Filmic'
bpy.context.view_layer.update()

# ---- added for rendering (the .blend has no active camera and no usable light): camera, sun
cam_auto = bpy.data.cameras.new('AutoCamera')
cam_auto.lens = 50.0
cam_auto.sensor_width = 36.0
cam_auto.clip_end = 1000.0
ob_auto_camera = bpy.data.objects.new('AutoCamera', cam_auto)
scene.collection.objects.link(ob_auto_camera)
ob_auto_camera.location = (28.8456, -34.6148, 23.0765)
ob_auto_camera.rotation_euler = (1.09748, -7.21219e-08, 0.694738)
scene.camera = ob_auto_camera
light_auto_sun = bpy.data.lights.new('AutoSun', 'SUN')
light_auto_sun.energy = 3.0
light_auto_sun.angle = 0.0523599
ob_auto_sun = bpy.data.objects.new('AutoSun', light_auto_sun)
scene.collection.objects.link(ob_auto_sun)
ob_auto_sun.rotation_euler = (0.872665, 0.174533, 0.523599)
bpy.context.view_layer.update()
